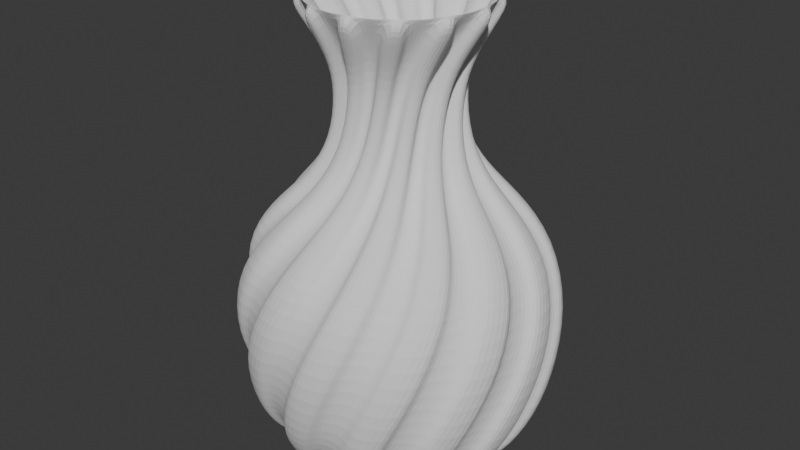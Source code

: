 # Source: CurvedVase.blend  (saved by Blender 4.5.91; exported with 4.5.12 LTS)
import bpy
from mathutils import Matrix  # noqa: F401  (used for matrix-valued properties, if any)

bpy.ops.wm.read_factory_settings(use_empty=True)
scene = bpy.context.scene
scene.name = 'Scene'

# ---- collections
col_collection = bpy.data.collections.new('Collection'); scene.collection.children.link(col_collection)

# ---- world
world_world = bpy.data.worlds.new('World'); scene.world = world_world
world_world.use_nodes = True; world_world.node_tree.nodes.clear()
_N = world_world.node_tree.nodes; _L = world_world.node_tree.links
n0 = _N.new('ShaderNodeOutputWorld'); n0.name = 'World Output'; n0.location = (200, 100)
n1 = _N.new('ShaderNodeBackground'); n1.name = 'Background'; n1.location = (-200, 100)
n1.inputs[0].default_value = (0.05088, 0.05088, 0.05088, 1.0)
_L.new(n1.outputs[0], n0.inputs[0])
n0.is_active_output = True
world_world.color = (0.05088, 0.05088, 0.05088)
world_world.sun_shadow_jitter_overblur = 0.0

# ---- meshes
me_cube_001 = bpy.data.meshes.new('Cube.001')
me_cube_001.from_pydata([(0.0, 0.0, 0.0), (-1.765, -0.004227, 0.01634), (-2.222, -0.01065, 0.03268), (-2.743, -0.3168, 0.7844), (-2.984, -0.7971, 1.781), (-2.902, -1.394, 3.056), (-2.398, -1.704, 4.216), (-1.689, -1.543, 5.049), (-1.074, -1.188, 5.703), (-0.6326, -0.9136, 6.585), (-0.4341, -0.9154, 7.697), (-0.3784, -1.149, 8.546), (-0.3235, -1.835, 9.527), (0.0, 0.0, 0.0), (-1.713, -0.4265, 0.01634), (-2.155, -0.5422, 0.03268), (-2.588, -0.9641, 0.7844), (-2.706, -1.488, 1.781), (-2.484, -2.048, 3.056), (-1.92, -2.228, 4.216), (-1.271, -1.902, 5.049), (-0.7583, -1.411, 5.703), (-0.3956, -1.038, 6.585), (-0.2024, -0.9927, 7.697), (-0.0925, -1.206, 8.546), (0.125, -1.859, 9.527), (0.0, 0.0, 0.0), (-1.561, -0.8239, 0.01634), (-1.963, -1.042, 0.03268), (-2.282, -1.555, 0.7844), (-2.272, -2.092, 1.781), (-1.921, -2.583, 3.056), (-1.331, -2.623, 4.216), (-0.7789, -2.151, 5.049), (-0.3987, -1.551, 5.703), (-0.1356, -1.103, 6.585), (0.04107, -1.012, 7.697), (0.1987, -1.193, 8.546), (0.5661, -1.775, 9.527), (0.0, 0.0, 0.0), (-1.318, -1.173, 0.01634), (-1.656, -1.482, 0.03268), (-1.843, -2.056, 0.7844), (-1.705, -2.575, 1.781), (-1.248, -2.968, 3.056), (-0.6646, -2.865, 4.216), (-0.2415, -2.275, 5.049), (-0.01597, -1.601, 5.703), (0.1323, -1.103, 6.585), (0.2821, -0.9731, 7.697), (0.4784, -1.111, 8.546), (0.9744, -1.588, 9.527), (0.0, 0.0, 0.0), (-0.9991, -1.455, 0.01634), (-1.254, -1.835, 0.03268), (-1.298, -2.438, 0.7844), (-1.039, -2.908, 1.781), (-0.5011, -3.18, 3.056), (0.04044, -2.941, 4.216), (0.3099, -2.267, 5.049), (0.3677, -1.559, 5.703), (0.3925, -1.04, 6.585), (0.5068, -0.8773, 7.697), (0.7303, -0.9638, 8.546), (1.326, -1.308, 9.527), (0.0, 0.0, 0.0), (-0.6219, -1.652, 0.01634), (-0.7781, -2.082, 0.03268), (-0.6766, -2.677, 0.7844), (-0.3128, -3.073, 1.781), (0.2745, -3.207, 3.056), (0.7431, -2.846, 4.216), (0.8434, -2.127, 5.049), (0.73, -1.425, 5.703), (0.6299, -0.9154, 6.585), (0.702, -0.7305, 7.697), (0.9397, -0.761, 8.546), (1.601, -0.953, 9.527), (0.0, 0.0, 0.0), (-0.2085, -1.752, 0.01634), (-0.2573, -2.207, 0.03268), (-0.01622, -2.762, 0.7844), (0.4316, -3.058, 1.781), (1.034, -3.049, 3.056), (1.403, -2.585, 4.216), (1.328, -1.863, 5.049), (1.05, -1.209, 5.703), (0.8307, -0.7381, 6.585), (0.8565, -0.5413, 7.697), (1.095, -0.514, 8.546), (1.782, -0.5423, 9.527), (0.0, 0.0, 0.0), (0.2169, -1.751, 0.01634), (0.2784, -2.205, 0.03268), (0.6451, -2.685, 0.7844), (1.151, -2.866, 1.781), (1.734, -2.713, 3.056), (1.981, -2.175, 4.216), (1.735, -1.491, 5.049), (1.309, -0.9228, 5.703), (0.9832, -0.5178, 6.585), (0.9611, -0.3206, 7.697), (1.186, -0.2372, 8.546), (1.86, -0.09999, 9.527), (0.0, 0.0, 0.0), (0.6298, -1.649, 0.01634), (0.798, -2.074, 0.03268), (1.269, -2.453, 0.7844), (1.803, -2.507, 1.781), (2.332, -2.219, 3.056), (2.443, -1.637, 4.216), (2.041, -1.033, 5.049), (1.492, -0.5828, 5.703), (1.079, -0.2675, 6.585), (1.01, -0.08125, 7.697), (1.208, 0.0535, 8.546), (1.83, 0.3481, 9.527), (0.0, 0.0, 0.0), (1.006, -1.45, 0.01634), (1.271, -1.823, 0.03268), (1.819, -2.078, 0.7844), (2.351, -2.003, 1.781), (2.796, -1.596, 3.056), (2.764, -1.005, 4.216), (2.229, -0.514, 5.049), (1.588, -0.2089, 5.703), (1.111, -0.001638, 6.585), (1.0, 0.1628, 7.697), (1.16, 0.3411, 8.546), (1.694, 0.7759, 9.527), (0.0, 0.0, 0.0), (1.324, -1.167, 0.01634), (1.671, -1.466, 0.03268), (2.264, -1.582, 0.7844), (2.762, -1.382, 1.781), (3.096, -0.8807, 3.056), (2.925, -0.3144, 4.216), (2.287, 0.03445, 5.049), (1.592, 0.1772, 5.703), (1.079, 0.2643, 6.585), (0.932, 0.3974, 7.697), (1.045, 0.6088, 8.546), (1.459, 1.159, 9.527), (0.0, 0.0, 0.0), (1.565, -0.8164, 0.01634), (1.973, -1.023, 0.03268), (2.576, -0.9944, 0.7844), (3.012, -0.6808, 1.781), (3.217, -0.1141, 3.056), (2.915, 0.3947, 4.216), (2.213, 0.5809, 5.049), (1.503, 0.5529, 5.703), (0.9847, 0.5149, 6.585), (0.8098, 0.6089, 7.697), (0.8688, 0.8411, 8.546), (1.139, 1.474, 9.527), (0.0, 0.0, 0.0), (1.715, -0.4182, 0.01634), (2.16, -0.5215, 0.03268), (2.74, -0.349, 0.7844), (3.088, 0.05988, 1.781), (3.151, 0.6591, 3.056), (2.736, 1.081, 4.216), (2.009, 1.094, 5.049), (1.327, 0.8965, 5.703), (0.8328, 0.7356, 6.585), (0.6405, 0.785, 7.697), (0.6422, 1.025, 8.546), (0.7531, 1.704, 9.527), (0.0, 0.0, 0.0), (1.765, 0.004227, 0.01634), (2.222, 0.01065, 0.03268), (2.743, 0.3168, 0.7844), (2.984, 0.7971, 1.781), (2.902, 1.394, 3.056), (2.398, 1.704, 4.216), (1.689, 1.543, 5.049), (1.074, 1.188, 5.703), (0.6326, 0.9136, 6.585), (0.4341, 0.9154, 7.697), (0.3784, 1.149, 8.546), (0.3235, 1.835, 9.527), (0.0, 0.0, 0.0), (1.713, 0.4265, 0.01634), (2.155, 0.5422, 0.03268), (2.588, 0.9641, 0.7844), (2.706, 1.488, 1.781), (2.484, 2.048, 3.056), (1.92, 2.228, 4.216), (1.271, 1.902, 5.049), (0.7583, 1.411, 5.703), (0.3956, 1.038, 6.585), (0.2024, 0.9927, 7.697), (0.0925, 1.206, 8.546), (-0.125, 1.859, 9.527), (0.0, 0.0, 0.0), (1.561, 0.8239, 0.01634), (1.963, 1.042, 0.03268), (2.282, 1.555, 0.7844), (2.272, 2.092, 1.781), (1.921, 2.583, 3.056), (1.331, 2.623, 4.216), (0.7789, 2.151, 5.049), (0.3987, 1.551, 5.703), (0.1356, 1.103, 6.585), (-0.04107, 1.012, 7.697), (-0.1987, 1.193, 8.546), (-0.5661, 1.775, 9.527), (0.0, 0.0, 0.0), (1.318, 1.173, 0.01634), (1.656, 1.482, 0.03268), (1.843, 2.056, 0.7844), (1.705, 2.575, 1.781), (1.248, 2.968, 3.056), (0.6646, 2.865, 4.216), (0.2415, 2.275, 5.049), (0.01597, 1.601, 5.703), (-0.1323, 1.103, 6.585), (-0.2821, 0.9731, 7.697), (-0.4784, 1.111, 8.546), (-0.9744, 1.588, 9.527), (0.0, 0.0, 0.0), (0.9991, 1.455, 0.01634), (1.254, 1.835, 0.03268), (1.298, 2.438, 0.7844), (1.039, 2.908, 1.781), (0.5011, 3.18, 3.056), (-0.04044, 2.941, 4.216), (-0.3099, 2.267, 5.049), (-0.3677, 1.559, 5.703), (-0.3925, 1.04, 6.585), (-0.5068, 0.8773, 7.697), (-0.7303, 0.9638, 8.546), (-1.326, 1.308, 9.527), (0.0, 0.0, 0.0), (0.6219, 1.652, 0.01634), (0.7781, 2.082, 0.03268), (0.6766, 2.677, 0.7844), (0.3128, 3.073, 1.781), (-0.2745, 3.207, 3.056), (-0.7431, 2.846, 4.216), (-0.8434, 2.127, 5.049), (-0.73, 1.425, 5.703), (-0.6299, 0.9154, 6.585), (-0.702, 0.7305, 7.697), (-0.9397, 0.761, 8.546), (-1.601, 0.953, 9.527), (0.0, 0.0, 0.0), (0.2085, 1.752, 0.01634), (0.2573, 2.207, 0.03268), (0.01622, 2.762, 0.7844), (-0.4316, 3.058, 1.781), (-1.034, 3.049, 3.056), (-1.403, 2.585, 4.216), (-1.328, 1.863, 5.049), (-1.05, 1.209, 5.703), (-0.8307, 0.7381, 6.585), (-0.8565, 0.5413, 7.697), (-1.095, 0.514, 8.546), (-1.782, 0.5423, 9.527), (0.0, 0.0, 0.0), (-0.2169, 1.751, 0.01634), (-0.2784, 2.205, 0.03268), (-0.6451, 2.685, 0.7844), (-1.151, 2.866, 1.781), (-1.734, 2.713, 3.056), (-1.981, 2.175, 4.216), (-1.735, 1.491, 5.049), (-1.309, 0.9228, 5.703), (-0.9832, 0.5178, 6.585), (-0.9611, 0.3206, 7.697), (-1.186, 0.2372, 8.546), (-1.86, 0.09999, 9.527), (0.0, 0.0, 0.0), (-0.6298, 1.649, 0.01634), (-0.798, 2.074, 0.03268), (-1.269, 2.453, 0.7844), (-1.803, 2.507, 1.781), (-2.332, 2.219, 3.056), (-2.443, 1.637, 4.216), (-2.041, 1.033, 5.049), (-1.492, 0.5828, 5.703), (-1.079, 0.2675, 6.585), (-1.01, 0.08125, 7.697), (-1.208, -0.0535, 8.546), (-1.83, -0.3481, 9.527), (0.0, 0.0, 0.0), (-1.006, 1.45, 0.01634), (-1.271, 1.823, 0.03268), (-1.819, 2.078, 0.7844), (-2.351, 2.003, 1.781), (-2.796, 1.596, 3.056), (-2.764, 1.005, 4.216), (-2.229, 0.514, 5.049), (-1.588, 0.2089, 5.703), (-1.111, 0.001638, 6.585), (-1.0, -0.1628, 7.697), (-1.16, -0.3411, 8.546), (-1.694, -0.7759, 9.527), (0.0, 0.0, 0.0), (-1.324, 1.167, 0.01634), (-1.671, 1.466, 0.03268), (-2.264, 1.582, 0.7844), (-2.762, 1.382, 1.781), (-3.096, 0.8807, 3.056), (-2.925, 0.3144, 4.216), (-2.287, -0.03445, 5.049), (-1.592, -0.1772, 5.703), (-1.079, -0.2643, 6.585), (-0.932, -0.3974, 7.697), (-1.045, -0.6088, 8.546), (-1.459, -1.159, 9.527), (0.0, 0.0, 0.0), (-1.565, 0.8164, 0.01634), (-1.973, 1.023, 0.03268), (-2.576, 0.9944, 0.7844), (-3.012, 0.6808, 1.781), (-3.217, 0.1141, 3.056), (-2.915, -0.3947, 4.216), (-2.213, -0.5809, 5.049), (-1.503, -0.5529, 5.703), (-0.9847, -0.5149, 6.585), (-0.8098, -0.6089, 7.697), (-0.8688, -0.8411, 8.546), (-1.139, -1.474, 9.527), (0.0, 0.0, 0.0), (-1.715, 0.4182, 0.01634), (-2.16, 0.5215, 0.03268), (-2.74, 0.349, 0.7844), (-3.088, -0.05988, 1.781), (-3.151, -0.6591, 3.056), (-2.736, -1.081, 4.216), (-2.009, -1.094, 5.049), (-1.327, -0.8965, 5.703), (-0.8328, -0.7356, 6.585), (-0.6405, -0.785, 7.697), (-0.6422, -1.025, 8.546), (-0.7531, -1.704, 9.527), (-2.43, 0.0008014, -0.1159), (-2.976, -0.3232, 0.6772), (-3.232, -0.8414, 1.735), (-3.141, -1.48, 3.084), (-2.597, -1.809, 4.337), (-1.844, -1.65, 5.223), (-1.227, -1.323, 5.857), (-0.7937, -1.099, 6.656), (-0.5705, -1.131, 7.675), (-0.4729, -1.361, 8.439), (-0.397, -2.035, 9.385), (-2.152, -1.129, -0.1159), (-2.345, -0.6287, -0.1159), (-2.485, -1.669, 0.6772), (-2.787, -1.069, 0.6624), (-2.47, -2.247, 1.735), (-2.909, -1.632, 1.721), (-2.094, -2.77, 3.084), (-2.665, -2.228, 3.061), (-1.458, -2.809, 4.337), (-2.059, -2.419, 4.315), (-0.866, -2.318, 5.223), (-1.363, -2.071, 5.218), (-0.4715, -1.742, 5.857), (-0.8314, -1.595, 5.864), (-0.1918, -1.342, 6.656), (-0.455, -1.273, 6.667), (0.02033, -1.266, 7.675), (-0.2272, -1.247, 7.683), (0.2136, -1.425, 8.439), (-0.08125, -1.442, 8.449), (0.5941, -1.986, 9.385), (0.1529, -2.07, 9.385), (-1.381, -2.0, -0.1159), (-1.784, -1.646, -0.1159), (-1.424, -2.632, 0.6772), (-1.971, -2.242, 0.6624), (-1.143, -3.137, 1.735), (-1.817, -2.797, 1.721), (-0.5667, -3.426, 3.084), (-1.325, -3.212, 3.061), (0.01394, -3.165, 4.337), (-0.6995, -3.099, 4.315), (0.3105, -2.455, 5.223), (-0.2441, -2.467, 5.218), (0.3921, -1.762, 5.857), (0.005244, -1.799, 5.864), (0.454, -1.278, 6.656), (0.189, -1.339, 6.667), (0.6065, -1.112, 7.675), (0.3783, -1.21, 7.683), (0.8512, -1.162, 8.439), (0.5982, -1.315, 8.449), (1.449, -1.483, 9.385), (1.097, -1.762, 9.385), (-0.2937, -2.412, -0.1159), (-0.8145, -2.287, -0.1159), (-0.03785, -2.993, 0.6772), (-0.7035, -2.901, 0.6624), (0.4458, -3.309, 1.735), (-0.3093, -3.321, 1.721), (1.09, -3.297, 3.084), (0.3196, -3.459, 3.061), (1.483, -2.796, 4.337), (0.8206, -3.069, 4.315), (1.416, -2.03, 5.223), (0.9303, -2.298, 5.218), (1.166, -1.378, 5.857), (0.8407, -1.591, 5.864), (0.9958, -0.9204, 6.656), (0.7896, -1.098, 6.667), (1.054, -0.7026, 7.675), (0.8972, -0.8953, 7.683), (1.294, -0.6335, 8.439), (1.141, -0.886, 8.449), (1.972, -0.6393, 9.385), (1.79, -1.05, 9.385), (0.861, -2.273, -0.1159), (0.3415, -2.403, -0.1159), (1.357, -2.668, 0.6772), (0.7251, -2.895, 0.6624), (1.933, -2.723, 1.735), (1.27, -3.085, 1.721), (2.497, -2.412, 3.084), (1.891, -2.914, 3.061), (2.613, -1.786, 4.337), (2.153, -2.336, 4.315), (2.197, -1.139, 5.223), (1.892, -1.602, 5.218), (1.672, -0.678, 5.857), (1.484, -1.018, 5.864), (1.309, -0.3522, 6.656), (1.209, -0.6051, 6.667), (1.26, -0.1325, 7.675), (1.21, -0.3759, 7.683), (1.44, 0.04032, 8.439), (1.422, -0.2545, 8.449), (2.043, 0.3503, 9.385), (2.073, -0.09774, 9.385), (1.819, -1.612, -0.1159), (1.419, -1.969, -0.1159), (2.442, -1.731, 0.6772), (1.988, -2.227, 0.6624), (2.977, -1.513, 1.735), (2.558, -2.141, 1.721), (3.332, -0.9755, 3.084), (3.028, -1.702, 3.061), (3.144, -0.3677, 4.337), (2.992, -1.068, 4.315), (2.475, 0.01229, 5.223), (2.42, -0.5397, 5.218), (1.796, 0.1769, 5.857), (1.787, -0.2116, 5.864), (1.323, 0.2967, 6.656), (1.352, 0.0262, 6.667), (1.177, 0.468, 7.675), (1.246, 0.2297, 7.683), (1.256, 0.7049, 8.439), (1.377, 0.4354, 8.449), (1.646, 1.26, 9.385), (1.881, 0.877, 9.385), (2.359, -0.5824, -0.1159), (2.172, -1.084, -0.1159), (2.966, -0.3983, 0.6772), (2.795, -1.048, 0.6624), (3.339, 0.04361, 1.735), (3.26, -0.7073, 1.721), (3.404, 0.6849, 3.084), (3.473, -0.09968, 3.061), (2.954, 1.135, 4.337), (3.145, 0.4447, 4.315), (2.185, 1.161, 5.223), (2.393, 0.6466, 5.218), (1.508, 0.9912, 5.857), (1.68, 0.6429, 5.864), (1.034, 0.8776, 6.656), (1.185, 0.6515, 6.667), (0.8245, 0.9613, 7.675), (0.997, 0.7827, 7.683), (0.7848, 1.208, 8.439), (1.017, 1.025, 8.449), (0.8724, 1.881, 9.385), (1.258, 1.651, 9.385), (2.36, 0.5808, -0.1159), (2.427, 0.0493, -0.1159), (2.812, 1.026, 0.6772), (2.962, 0.3708, 0.6624), (2.936, 1.59, 1.735), (3.215, 0.8886, 1.721), (2.696, 2.188, 3.084), (3.121, 1.525, 3.061), (2.088, 2.378, 4.337), (2.578, 1.855, 4.315), (1.396, 2.043, 5.223), (1.819, 1.685, 5.218), (0.8746, 1.578, 5.857), (1.189, 1.35, 5.864), (0.5075, 1.257, 6.656), (0.7465, 1.128, 6.667), (0.2833, 1.234, 7.675), (0.519, 1.156, 7.683), (0.1335, 1.434, 8.439), (0.424, 1.381, 8.449), (-0.1015, 2.071, 9.385), (0.3469, 2.046, 9.385), (1.82, 1.611, -0.1159), (2.126, 1.172, -0.1159), (2.013, 2.215, 0.6772), (2.45, 1.705, 0.6624), (1.861, 2.773, 1.735), (2.434, 2.281, 1.721), (1.37, 3.19, 3.084), (2.055, 2.801, 3.061), (0.7439, 3.076, 4.337), (1.421, 2.841, 4.315), (0.2861, 2.458, 5.223), (0.8275, 2.337, 5.218), (0.04089, 1.804, 5.857), (0.4254, 1.748, 5.864), (-0.135, 1.349, 6.656), (0.137, 1.345, 6.667), (-0.3228, 1.225, 7.675), (-0.0778, 1.265, 7.683), (-0.5483, 1.332, 8.439), (-0.2662, 1.42, 8.449), (-1.052, 1.786, 9.385), (-0.6438, 1.973, 9.385), (0.8625, 2.272, -0.1159), (1.338, 2.025, -0.1159), (0.753, 2.897, 0.6772), (1.377, 2.648, 0.6624), (0.3592, 3.32, 1.735), (1.095, 3.151, 1.721), (-0.2696, 3.462, 3.084), (0.5175, 3.435, 3.061), (-0.7709, 3.07, 4.337), (-0.06233, 3.176, 4.315), (-0.889, 2.309, 5.223), (-0.3534, 2.454, 5.218), (-0.8022, 1.616, 5.857), (-0.4356, 1.746, 5.864), (-0.7466, 1.132, 6.656), (-0.5039, 1.255, 6.667), (-0.8549, 0.9344, 7.675), (-0.6568, 1.084, 7.683), (-1.105, 0.9247, 8.439), (-0.8954, 1.133, 8.449), (-1.762, 1.093, 9.385), (-1.487, 1.448, 9.385), (-0.2921, 2.413, -0.1159), (0.2436, 2.415, -0.1159), (-0.6795, 2.915, 0.6772), (-0.01112, 2.985, 0.6624), (-1.225, 3.107, 1.735), (-0.4946, 3.299, 1.721), (-1.847, 2.94, 3.084), (-1.138, 3.282, 3.061), (-2.109, 2.36, 4.337), (-1.531, 2.783, 4.315), (-1.86, 1.632, 5.223), (-1.453, 2.009, 5.218), (-1.462, 1.059, 5.857), (-1.197, 1.343, 5.864), (-1.187, 0.6553, 6.656), (-1.029, 0.877, 6.667), (-1.191, 0.43, 7.675), (-1.085, 0.6546, 7.683), (-1.408, 0.3055, 8.439), (-1.319, 0.5873, 8.449), (-2.068, 0.1488, 9.385), (-1.99, 0.5911, 9.385), (-1.38, 2.001, -0.1159), (-0.9067, 2.252, -0.1159), (-1.956, 2.265, 0.6772), (-1.397, 2.638, 0.6624), (-2.528, 2.182, 1.735), (-1.971, 2.691, 1.721), (-3.002, 1.745, 3.084), (-2.533, 2.377, 3.061), (-2.964, 1.109, 4.337), (-2.649, 1.753, 4.315), (-2.406, 0.5803, 5.223), (-2.22, 1.103, 5.218), (-1.786, 0.2581, 5.857), (-1.684, 0.633, 5.864), (-1.356, 0.02861, 6.656), (-1.319, 0.2981, 6.667), (-1.255, -0.1728, 7.675), (-1.265, 0.07525, 7.683), (-1.388, -0.3837, 8.439), (-1.441, -0.09315, 8.449), (-1.9, -0.8291, 9.385), (-2.036, -0.4013, 9.385), (-2.152, 1.13, -0.1159), (-1.849, 1.573, -0.1159), (-2.785, 1.097, 0.6772), (-2.463, 1.686, 0.6624), (-3.252, 0.7567, 1.735), (-2.996, 1.467, 1.721), (-3.469, 0.1496, 3.084), (-3.348, 0.9278, 3.061), (-3.14, -0.3953, 4.337), (-3.16, 0.3209, 4.315), (-2.4, -0.6041, 5.223), (-2.479, -0.05502, 5.218), (-1.701, -0.6015, 5.857), (-1.785, -0.2221, 5.864), (-1.214, -0.6047, 6.656), (-1.307, -0.349, 6.667), (-1.031, -0.7361, 7.675), (-1.155, -0.5214, 7.683), (-1.051, -0.985, 8.439), (-1.233, -0.7523, 8.449), (-1.297, -1.617, 9.385), (-1.617, -1.302, 9.385), (-2.368, 0.533, -0.1159), (-2.964, 0.3487, 0.6624), (-3.334, -0.09333, 1.721), (-3.395, -0.7342, 3.061), (-2.948, -1.185, 4.315), (-2.169, -1.201, 5.218), (-1.478, -1.026, 5.864), (-0.9947, -0.9162, 6.667), (-0.7807, -0.9985, 7.683), (-0.7421, -1.239, 8.449), (-0.8266, -1.904, 9.385)], [], [(0, 1, 14, 13), (13, 14, 27, 26), (26, 27, 40, 39), (39, 40, 53, 52), (52, 53, 66, 65), (65, 66, 79, 78), (78, 79, 92, 91), (91, 92, 105, 104), (104, 105, 118, 117), (117, 118, 131, 130), (130, 131, 144, 143), (143, 144, 157, 156), (156, 157, 170, 169), (169, 170, 183, 182), (182, 183, 196, 195), (195, 196, 209, 208), (208, 209, 222, 221), (221, 222, 235, 234), (234, 235, 248, 247), (247, 248, 261, 260), (260, 261, 274, 273), (273, 274, 287, 286), (286, 287, 300, 299), (299, 300, 313, 312), (312, 313, 326, 325), (325, 326, 1, 0), (1, 2, 15, 14), (14, 15, 28, 27), (27, 28, 41, 40), (40, 41, 54, 53), (53, 54, 67, 66), (66, 67, 80, 79), (79, 80, 93, 92), (92, 93, 106, 105), (105, 106, 119, 118), (118, 119, 132, 131), (131, 132, 145, 144), (144, 145, 158, 157), (157, 158, 171, 170), (170, 171, 184, 183), (183, 184, 197, 196), (196, 197, 210, 209), (209, 210, 223, 222), (222, 223, 236, 235), (235, 236, 249, 248), (248, 249, 262, 261), (261, 262, 275, 274), (274, 275, 288, 287), (287, 288, 301, 300), (300, 301, 314, 313), (313, 314, 327, 326), (326, 327, 2, 1), (2, 3, 16, 15), (211, 210, 503, 505), (28, 29, 42, 41), (267, 266, 555, 557), (54, 55, 68, 67), (323, 322, 607, 609), (80, 81, 94, 93), (197, 198, 506, 504), (106, 107, 120, 119), (253, 254, 558, 556), (132, 133, 146, 145), (309, 310, 610, 608), (158, 159, 172, 171), (185, 184, 481, 483), (184, 185, 198, 197), (241, 240, 533, 535), (210, 211, 224, 223), (297, 296, 585, 587), (236, 237, 250, 249), (171, 172, 484, 482), (262, 263, 276, 275), (227, 228, 536, 534), (288, 289, 302, 301), (283, 284, 588, 586), (314, 315, 328, 327), (159, 158, 459, 461), (3, 4, 17, 16), (215, 214, 511, 513), (29, 30, 43, 42), (271, 270, 563, 565), (55, 56, 69, 68), (145, 146, 462, 460), (81, 82, 95, 94), (201, 202, 514, 512), (107, 108, 121, 120), (257, 258, 566, 564), (133, 134, 147, 146), (133, 132, 437, 439), (159, 160, 173, 172), (189, 188, 489, 491), (185, 186, 199, 198), (245, 244, 541, 543), (211, 212, 225, 224), (119, 120, 440, 438), (237, 238, 251, 250), (175, 176, 492, 490), (263, 264, 277, 276), (231, 232, 544, 542), (289, 290, 303, 302), (107, 106, 415, 417), (315, 316, 329, 328), (163, 162, 467, 469), (4, 5, 18, 17), (219, 218, 519, 521), (30, 31, 44, 43), (93, 94, 418, 416), (56, 57, 70, 69), (149, 150, 470, 468), (82, 83, 96, 95), (205, 206, 522, 520), (108, 109, 122, 121), (81, 80, 393, 395), (134, 135, 148, 147), (137, 136, 445, 447), (160, 161, 174, 173), (193, 192, 497, 499), (186, 187, 200, 199), (67, 68, 396, 394), (212, 213, 226, 225), (123, 124, 448, 446), (238, 239, 252, 251), (179, 180, 500, 498), (264, 265, 278, 277), (55, 54, 371, 373), (290, 291, 304, 303), (111, 110, 423, 425), (316, 317, 330, 329), (167, 166, 475, 477), (5, 6, 19, 18), (41, 42, 374, 372), (31, 32, 45, 44), (97, 98, 426, 424), (57, 58, 71, 70), (77, 90, 413, 414), (83, 84, 97, 96), (153, 154, 478, 476), (109, 110, 123, 122), (181, 194, 501, 502), (135, 136, 149, 148), (285, 298, 589, 590), (161, 162, 175, 174), (29, 28, 349, 351), (187, 188, 201, 200), (85, 84, 401, 403), (213, 214, 227, 226), (141, 140, 453, 455), (239, 240, 253, 252), (15, 16, 352, 350), (265, 266, 279, 278), (71, 72, 404, 402), (291, 292, 305, 304), (127, 128, 456, 454), (317, 318, 331, 330), (59, 58, 379, 381), (6, 7, 20, 19), (115, 114, 431, 433), (32, 33, 46, 45), (45, 46, 382, 380), (58, 59, 72, 71), (101, 102, 434, 432), (84, 85, 98, 97), (33, 32, 357, 359), (110, 111, 124, 123), (89, 88, 409, 411), (136, 137, 150, 149), (19, 20, 360, 358), (162, 163, 176, 175), (75, 76, 412, 410), (188, 189, 202, 201), (330, 331, 617, 616), (214, 215, 228, 227), (63, 62, 387, 389), (240, 241, 254, 253), (318, 317, 597, 599), (266, 267, 280, 279), (49, 50, 390, 388), (292, 293, 306, 305), (304, 305, 600, 598), (318, 319, 332, 331), (37, 36, 365, 367), (7, 8, 21, 20), (292, 291, 575, 577), (33, 34, 47, 46), (80, 67, 394, 393), (59, 60, 73, 72), (23, 24, 368, 366), (85, 86, 99, 98), (184, 171, 482, 481), (111, 112, 125, 124), (288, 275, 570, 569), (137, 138, 151, 150), (278, 279, 578, 576), (163, 164, 177, 176), (334, 335, 621, 620), (189, 190, 203, 202), (266, 265, 553, 555), (215, 216, 229, 228), (322, 321, 605, 607), (241, 242, 255, 254), (252, 253, 556, 554), (267, 268, 281, 280), (308, 309, 608, 606), (293, 294, 307, 306), (240, 239, 531, 533), (319, 320, 333, 332), (296, 295, 583, 585), (8, 9, 22, 21), (226, 227, 534, 532), (34, 35, 48, 47), (282, 283, 586, 584), (60, 61, 74, 73), (214, 213, 509, 511), (86, 87, 100, 99), (270, 269, 561, 563), (112, 113, 126, 125), (200, 201, 512, 510), (138, 139, 152, 151), (256, 257, 564, 562), (164, 165, 178, 177), (188, 187, 487, 489), (190, 191, 204, 203), (244, 243, 539, 541), (216, 217, 230, 229), (174, 175, 490, 488), (242, 243, 256, 255), (230, 231, 542, 540), (268, 269, 282, 281), (162, 161, 465, 467), (294, 295, 308, 307), (218, 217, 517, 519), (320, 321, 334, 333), (148, 149, 468, 466), (9, 10, 23, 22), (204, 205, 520, 518), (35, 36, 49, 48), (136, 135, 443, 445), (61, 62, 75, 74), (192, 191, 495, 497), (87, 88, 101, 100), (122, 123, 446, 444), (113, 114, 127, 126), (178, 179, 498, 496), (139, 140, 153, 152), (110, 109, 421, 423), (165, 166, 179, 178), (166, 165, 473, 475), (191, 192, 205, 204), (96, 97, 424, 422), (217, 218, 231, 230), (152, 153, 476, 474), (243, 244, 257, 256), (84, 83, 399, 401), (269, 270, 283, 282), (51, 64, 391, 392), (295, 296, 309, 308), (140, 139, 451, 453), (321, 322, 335, 334), (155, 168, 479, 480), (10, 11, 24, 23), (259, 272, 567, 568), (36, 37, 50, 49), (70, 71, 402, 400), (62, 63, 76, 75), (126, 127, 454, 452), (88, 89, 102, 101), (58, 57, 377, 379), (114, 115, 128, 127), (114, 113, 429, 431), (140, 141, 154, 153), (44, 45, 380, 378), (166, 167, 180, 179), (100, 101, 432, 430), (192, 193, 206, 205), (32, 31, 355, 357), (218, 219, 232, 231), (88, 87, 407, 409), (244, 245, 258, 257), (18, 19, 358, 356), (270, 271, 284, 283), (74, 75, 410, 408), (296, 297, 310, 309), (329, 330, 616, 615), (322, 323, 336, 335), (62, 61, 385, 387), (11, 12, 25, 24), (317, 316, 595, 597), (37, 38, 51, 50), (48, 49, 388, 386), (63, 64, 77, 76), (303, 304, 598, 596), (89, 90, 103, 102), (36, 35, 363, 365), (115, 116, 129, 128), (291, 290, 573, 575), (141, 142, 155, 154), (22, 23, 366, 364), (167, 168, 181, 180), (277, 278, 576, 574), (193, 194, 207, 206), (54, 41, 372, 371), (219, 220, 233, 232), (333, 334, 620, 619), (245, 246, 259, 258), (158, 145, 460, 459), (271, 272, 285, 284), (262, 249, 548, 547), (297, 298, 311, 310), (265, 264, 551, 553), (323, 324, 337, 336), (321, 320, 603, 605), (350, 352, 351, 349), (372, 374, 373, 371), (394, 396, 395, 393), (416, 418, 417, 415), (438, 440, 439, 437), (460, 462, 461, 459), (482, 484, 483, 481), (504, 506, 505, 503), (526, 528, 527, 525), (548, 550, 549, 547), (570, 572, 571, 569), (592, 594, 593, 591), (613, 614, 339, 338), (352, 354, 353, 351), (374, 376, 375, 373), (396, 398, 397, 395), (418, 420, 419, 417), (440, 442, 441, 439), (462, 464, 463, 461), (484, 486, 485, 483), (506, 508, 507, 505), (528, 530, 529, 527), (550, 552, 551, 549), (572, 574, 573, 571), (594, 596, 595, 593), (614, 615, 340, 339), (354, 356, 355, 353), (376, 378, 377, 375), (398, 400, 399, 397), (420, 422, 421, 419), (442, 444, 443, 441), (464, 466, 465, 463), (486, 488, 487, 485), (508, 510, 509, 507), (530, 532, 531, 529), (552, 554, 553, 551), (574, 576, 575, 573), (596, 598, 597, 595), (615, 616, 341, 340), (356, 358, 357, 355), (378, 380, 379, 377), (400, 402, 401, 399), (422, 424, 423, 421), (444, 446, 445, 443), (466, 468, 467, 465), (488, 490, 489, 487), (510, 512, 511, 509), (532, 534, 533, 531), (554, 556, 555, 553), (576, 578, 577, 575), (598, 600, 599, 597), (616, 617, 342, 341), (358, 360, 359, 357), (380, 382, 381, 379), (402, 404, 403, 401), (424, 426, 425, 423), (446, 448, 447, 445), (468, 470, 469, 467), (490, 492, 491, 489), (512, 514, 513, 511), (534, 536, 535, 533), (556, 558, 557, 555), (578, 580, 579, 577), (600, 602, 601, 599), (617, 618, 343, 342), (360, 362, 361, 359), (382, 384, 383, 381), (404, 406, 405, 403), (426, 428, 427, 425), (448, 450, 449, 447), (470, 472, 471, 469), (492, 494, 493, 491), (514, 516, 515, 513), (536, 538, 537, 535), (558, 560, 559, 557), (580, 582, 581, 579), (602, 604, 603, 601), (618, 619, 344, 343), (362, 364, 363, 361), (384, 386, 385, 383), (406, 408, 407, 405), (428, 430, 429, 427), (450, 452, 451, 449), (472, 474, 473, 471), (494, 496, 495, 493), (516, 518, 517, 515), (538, 540, 539, 537), (560, 562, 561, 559), (582, 584, 583, 581), (604, 606, 605, 603), (619, 620, 345, 344), (364, 366, 365, 363), (386, 388, 387, 385), (408, 410, 409, 407), (430, 432, 431, 429), (452, 454, 453, 451), (474, 476, 475, 473), (496, 498, 497, 495), (518, 520, 519, 517), (540, 542, 541, 539), (562, 564, 563, 561), (584, 586, 585, 583), (606, 608, 607, 605), (620, 621, 346, 345), (366, 368, 367, 365), (388, 390, 389, 387), (410, 412, 411, 409), (432, 434, 433, 431), (454, 456, 455, 453), (476, 478, 477, 475), (498, 500, 499, 497), (520, 522, 521, 519), (542, 544, 543, 541), (564, 566, 565, 563), (586, 588, 587, 585), (608, 610, 609, 607), (621, 622, 347, 346), (368, 370, 369, 367), (390, 392, 391, 389), (412, 414, 413, 411), (434, 436, 435, 433), (456, 458, 457, 455), (478, 480, 479, 477), (500, 502, 501, 499), (522, 524, 523, 521), (544, 546, 545, 543), (566, 568, 567, 565), (588, 590, 589, 587), (610, 612, 611, 609), (622, 623, 348, 347), (335, 336, 622, 621), (279, 280, 580, 578), (223, 224, 528, 526), (24, 25, 370, 368), (293, 292, 577, 579), (237, 236, 525, 527), (314, 301, 592, 591), (210, 197, 504, 503), (38, 37, 367, 369), (106, 93, 416, 415), (305, 306, 602, 600), (249, 250, 550, 548), (50, 51, 392, 390), (3, 2, 338, 339), (319, 318, 599, 601), (263, 262, 547, 549), (64, 63, 389, 391), (4, 3, 339, 340), (331, 332, 618, 617), (275, 276, 572, 570), (76, 77, 414, 412), (5, 4, 340, 341), (20, 21, 362, 360), (289, 288, 569, 571), (90, 89, 411, 413), (6, 5, 341, 342), (34, 33, 359, 361), (301, 302, 594, 592), (102, 103, 436, 434), (46, 47, 384, 382), (7, 6, 342, 343), (315, 314, 591, 593), (116, 115, 433, 435), (60, 59, 381, 383), (8, 7, 343, 344), (327, 328, 614, 613), (128, 129, 458, 456), (72, 73, 406, 404), (9, 8, 344, 345), (16, 17, 354, 352), (142, 141, 455, 457), (86, 85, 403, 405), (10, 9, 345, 346), (30, 29, 351, 353), (154, 155, 480, 478), (98, 99, 428, 426), (11, 10, 346, 347), (42, 43, 376, 374), (311, 324, 611, 612), (207, 220, 523, 524), (168, 167, 477, 479), (103, 116, 435, 436), (112, 111, 425, 427), (12, 11, 347, 348), (56, 55, 373, 375), (180, 181, 502, 500), (124, 125, 450, 448), (68, 69, 398, 396), (194, 193, 499, 501), (138, 137, 447, 449), (82, 81, 395, 397), (206, 207, 524, 522), (150, 151, 472, 470), (94, 95, 420, 418), (220, 219, 521, 523), (164, 163, 469, 471), (108, 107, 417, 419), (232, 233, 546, 544), (176, 177, 494, 492), (120, 121, 442, 440), (246, 245, 543, 545), (190, 189, 491, 493), (134, 133, 439, 441), (258, 259, 568, 566), (202, 203, 516, 514), (146, 147, 464, 462), (272, 271, 565, 567), (216, 215, 513, 515), (160, 159, 461, 463), (284, 285, 590, 588), (228, 229, 538, 536), (172, 173, 486, 484), (298, 297, 587, 589), (242, 241, 535, 537), (186, 185, 483, 485), (310, 311, 612, 610), (254, 255, 560, 558), (198, 199, 508, 506), (324, 323, 609, 611), (268, 267, 557, 559), (212, 211, 505, 507), (336, 337, 623, 622), (280, 281, 582, 580), (224, 225, 530, 528), (294, 293, 579, 581), (238, 237, 527, 529), (306, 307, 604, 602), (250, 251, 552, 550), (2, 327, 613, 338), (236, 223, 526, 525), (132, 119, 438, 437), (320, 319, 601, 603), (28, 15, 350, 349), (264, 263, 549, 551), (332, 333, 619, 618), (276, 277, 574, 572), (21, 22, 364, 362), (290, 289, 571, 573), (35, 34, 361, 363), (302, 303, 596, 594), (47, 48, 386, 384), (316, 315, 593, 595), (61, 60, 383, 385), (328, 329, 615, 614), (73, 74, 408, 406), (17, 18, 356, 354), (87, 86, 405, 407), (31, 30, 353, 355), (99, 100, 430, 428), (43, 44, 378, 376), (113, 112, 427, 429), (57, 56, 375, 377), (337, 12, 348, 623), (233, 246, 545, 546), (129, 142, 457, 458), (125, 126, 452, 450), (25, 38, 369, 370), (69, 70, 400, 398), (139, 138, 449, 451), (83, 82, 397, 399), (151, 152, 474, 472), (95, 96, 422, 420), (165, 164, 471, 473), (109, 108, 419, 421), (177, 178, 496, 494), (121, 122, 444, 442), (191, 190, 493, 495), (135, 134, 441, 443), (203, 204, 518, 516), (147, 148, 466, 464), (217, 216, 515, 517), (161, 160, 463, 465), (229, 230, 540, 538), (173, 174, 488, 486), (243, 242, 537, 539), (187, 186, 485, 487), (255, 256, 562, 560), (199, 200, 510, 508), (269, 268, 559, 561), (213, 212, 507, 509), (281, 282, 584, 582), (225, 226, 532, 530), (295, 294, 581, 583), (239, 238, 529, 531), (307, 308, 606, 604), (251, 252, 554, 552)])
_uv = me_cube_001.uv_layers.new(name='UVMap')
_uv.uv.foreach_set('vector', [0.0, 0.0, 0.0, 0.01634, 0.03846, 0.01634, 0.03846, 0.0, 0.03846, 0.0, 0.03846, 0.01634, 0.07692, 0.01634, 0.07692, 0.0, 0.07692, 0.0, 0.07692, 0.01634, 0.1154, 0.01634, 0.1154, 0.0, 0.1154, 0.0, 0.1154, 0.01634, 0.1538, 0.01634, 0.1538, 0.0, 0.1538, 0.0, 0.1538, 0.01634, 0.1923, 0.01634, 0.1923, 0.0, 0.1923, 0.0, 0.1923, 0.01634, 0.2308, 0.01634, 0.2308, 0.0, 0.2308, 0.0, 0.2308, 0.01634, 0.2692, 0.01634, 0.2692, 0.0, 0.2692, 0.0, 0.2692, 0.01634, 0.3077, 0.01634, 0.3077, 0.0, 0.3077, 0.0, 0.3077, 0.01634, 0.3462, 0.01634, 0.3462, 0.0, 0.3462, 0.0, 0.3462, 0.01634, 0.3846, 0.01634, 0.3846, 0.0, 0.3846, 0.0, 0.3846, 0.01634, 0.4231, 0.01634, 0.4231, 0.0, 0.4231, 0.0, 0.4231, 0.01634, 0.4615, 0.01634, 0.4615, 0.0, 0.4615, 0.0, 0.4615, 0.01634, 0.5, 0.01634, 0.5, 0.0, 0.5, 0.0, 0.5, 0.01634, 0.5385, 0.01634, 0.5385, 0.0, 0.5385, 0.0, 0.5385, 0.01634, 0.5769, 0.01634, 0.5769, 0.0, 0.5769, 0.0, 0.5769, 0.01634, 0.6154, 0.01634, 0.6154, 0.0, 0.6154, 0.0, 0.6154, 0.01634, 0.6538, 0.01634, 0.6538, 0.0, 0.6538, 0.0, 0.6538, 0.01634, 0.6923, 0.01634, 0.6923, 0.0, 0.6923, 0.0, 0.6923, 0.01634, 0.7308, 0.01634, 0.7308, 0.0, 0.7308, 0.0, 0.7308, 0.01634, 0.7692, 0.01634, 0.7692, 0.0, 0.7692, 0.0, 0.7692, 0.01634, 0.8077, 0.01634, 0.8077, 0.0, 0.8077, 0.0, 0.8077, 0.01634, 0.8462, 0.01634, 0.8462, 0.0, 0.8462, 0.0, 0.8462, 0.01634, 0.8846, 0.01634, 0.8846, 0.0, 0.8846, 0.0, 0.8846, 0.01634, 0.9231, 0.01634, 0.9231, 0.0, 0.9231, 0.0, 0.9231, 0.01634, 0.9615, 0.01634, 0.9615, 0.0, 0.9615, 0.0, 0.9615, 0.01634, 1.0, 0.01634, 1.0, 0.0, 0.0, 0.01634, 0.0, 0.03268, 0.03846, 0.03268, 0.03846, 0.01634, 0.03846, 0.01634, 0.03846, 0.03268, 0.07692, 0.03268, 0.07692, 0.01634, 0.07692, 0.01634, 0.07692, 0.03268, 0.1154, 0.03268, 0.1154, 0.01634, 0.1154, 0.01634, 0.1154, 0.03268, 0.1538, 0.03268, 0.1538, 0.01634, 0.1538, 0.01634, 0.1538, 0.03268, 0.1923, 0.03268, 0.1923, 0.01634, 0.1923, 0.01634, 0.1923, 0.03268, 0.2308, 0.03268, 0.2308, 0.01634, 0.2308, 0.01634, 0.2308, 0.03268, 0.2692, 0.03268, 0.2692, 0.01634, 0.2692, 0.01634, 0.2692, 0.03268, 0.3077, 0.03268, 0.3077, 0.01634, 0.3077, 0.01634, 0.3077, 0.03268, 0.3462, 0.03268, 0.3462, 0.01634, 0.3462, 0.01634, 0.3462, 0.03268, 0.3846, 0.03268, 0.3846, 0.01634, 0.3846, 0.01634, 0.3846, 0.03268, 0.4231, 0.03268, 0.4231, 0.01634, 0.4231, 0.01634, 0.4231, 0.03268, 0.4615, 0.03268, 0.4615, 0.01634, 0.4615, 0.01634, 0.4615, 0.03268, 0.5, 0.03268, 0.5, 0.01634, 0.5, 0.01634, 0.5, 0.03268, 0.5385, 0.03268, 0.5385, 0.01634, 0.5385, 0.01634, 0.5385, 0.03268, 0.5769, 0.03268, 0.5769, 0.01634, 0.5769, 0.01634, 0.5769, 0.03268, 0.6154, 0.03268, 0.6154, 0.01634, 0.6154, 0.01634, 0.6154, 0.03268, 0.6538, 0.03268, 0.6538, 0.01634, 0.6538, 0.01634, 0.6538, 0.03268, 0.6923, 0.03268, 0.6923, 0.01634, 0.6923, 0.01634, 0.6923, 0.03268, 0.7308, 0.03268, 0.7308, 0.01634, 0.7308, 0.01634, 0.7308, 0.03268, 0.7692, 0.03268, 0.7692, 0.01634, 0.7692, 0.01634, 0.7692, 0.03268, 0.8077, 0.03268, 0.8077, 0.01634, 0.8077, 0.01634, 0.8077, 0.03268, 0.8462, 0.03268, 0.8462, 0.01634, 0.8462, 0.01634, 0.8462, 0.03268, 0.8846, 0.03268, 0.8846, 0.01634, 0.8846, 0.01634, 0.8846, 0.03268, 0.9231, 0.03268, 0.9231, 0.01634, 0.9231, 0.01634, 0.9231, 0.03268, 0.9615, 0.03268, 0.9615, 0.01634, 0.9615, 0.01634, 0.9615, 0.03268, 1.0, 0.03268, 1.0, 0.01634, 0.0, 0.03268, 0.0, 0.7844, 0.03846, 0.7844, 0.03846, 0.03268, 0.6154, 0.7844, 0.6154, 0.03268, 0.6154, 0.03268, 0.6154, 0.7844, 0.07692, 0.03268, 0.07692, 0.7844, 0.1154, 0.7844, 0.1154, 0.03268, 0.7692, 5.049, 0.7692, 4.216, 0.7692, 4.216, 0.7692, 5.049, 0.1538, 0.03268, 0.1538, 0.7844, 0.1923, 0.7844, 0.1923, 0.03268, 0.9231, 8.546, 0.9231, 7.697, 0.9231, 7.697, 0.9231, 8.546, 0.2308, 0.03268, 0.2308, 0.7844, 0.2692, 0.7844, 0.2692, 0.03268, 0.5769, 0.03268, 0.5769, 0.7844, 0.5769, 0.7844, 0.5769, 0.03268, 0.3077, 0.03268, 0.3077, 0.7844, 0.3462, 0.7844, 0.3462, 0.03268, 0.7308, 4.216, 0.7308, 5.049, 0.7308, 5.049, 0.7308, 4.216, 0.3846, 0.03268, 0.3846, 0.7844, 0.4231, 0.7844, 0.4231, 0.03268, 0.8846, 7.697, 0.8846, 8.546, 0.8846, 8.546, 0.8846, 7.697, 0.4615, 0.03268, 0.4615, 0.7844, 0.5, 0.7844, 0.5, 0.03268, 0.5385, 0.7844, 0.5385, 0.03268, 0.5385, 0.03268, 0.5385, 0.7844, 0.5385, 0.03268, 0.5385, 0.7844, 0.5769, 0.7844, 0.5769, 0.03268, 0.6923, 5.049, 0.6923, 4.216, 0.6923, 4.216, 0.6923, 5.049, 0.6154, 0.03268, 0.6154, 0.7844, 0.6538, 0.7844, 0.6538, 0.03268, 0.8462, 8.546, 0.8462, 7.697, 0.8462, 7.697, 0.8462, 8.546, 0.6923, 0.03268, 0.6923, 0.7844, 0.7308, 0.7844, 0.7308, 0.03268, 0.5, 0.03268, 0.5, 0.7844, 0.5, 0.7844, 0.5, 0.03268, 0.7692, 0.03268, 0.7692, 0.7844, 0.8077, 0.7844, 0.8077, 0.03268, 0.6538, 4.216, 0.6538, 5.049, 0.6538, 5.049, 0.6538, 4.216, 0.8462, 0.03268, 0.8462, 0.7844, 0.8846, 0.7844, 0.8846, 0.03268, 0.8077, 7.697, 0.8077, 8.546, 0.8077, 8.546, 0.8077, 7.697, 0.9231, 0.03268, 0.9231, 0.7844, 0.9615, 0.7844, 0.9615, 0.03268, 0.4615, 0.7844, 0.4615, 0.03268, 0.4615, 0.03268, 0.4615, 0.7844, 0.0, 0.7844, 0.0, 1.781, 0.03846, 1.781, 0.03846, 0.7844, 0.6154, 5.049, 0.6154, 4.216, 0.6154, 4.216, 0.6154, 5.049, 0.07692, 0.7844, 0.07692, 1.781, 0.1154, 1.781, 0.1154, 0.7844, 0.7692, 8.546, 0.7692, 7.697, 0.7692, 7.697, 0.7692, 8.546, 0.1538, 0.7844, 0.1538, 1.781, 0.1923, 1.781, 0.1923, 0.7844, 0.4231, 0.03268, 0.4231, 0.7844, 0.4231, 0.7844, 0.4231, 0.03268, 0.2308, 0.7844, 0.2308, 1.781, 0.2692, 1.781, 0.2692, 0.7844, 0.5769, 4.216, 0.5769, 5.049, 0.5769, 5.049, 0.5769, 4.216, 0.3077, 0.7844, 0.3077, 1.781, 0.3462, 1.781, 0.3462, 0.7844, 0.7308, 7.697, 0.7308, 8.546, 0.7308, 8.546, 0.7308, 7.697, 0.3846, 0.7844, 0.3846, 1.781, 0.4231, 1.781, 0.4231, 0.7844, 0.3846, 0.7844, 0.3846, 0.03268, 0.3846, 0.03268, 0.3846, 0.7844, 0.4615, 0.7844, 0.4615, 1.781, 0.5, 1.781, 0.5, 0.7844, 0.5385, 5.049, 0.5385, 4.216, 0.5385, 4.216, 0.5385, 5.049, 0.5385, 0.7844, 0.5385, 1.781, 0.5769, 1.781, 0.5769, 0.7844, 0.6923, 8.546, 0.6923, 7.697, 0.6923, 7.697, 0.6923, 8.546, 0.6154, 0.7844, 0.6154, 1.781, 0.6538, 1.781, 0.6538, 0.7844, 0.3462, 0.03268, 0.3462, 0.7844, 0.3462, 0.7844, 0.3462, 0.03268, 0.6923, 0.7844, 0.6923, 1.781, 0.7308, 1.781, 0.7308, 0.7844, 0.5, 4.216, 0.5, 5.049, 0.5, 5.049, 0.5, 4.216, 0.7692, 0.7844, 0.7692, 1.781, 0.8077, 1.781, 0.8077, 0.7844, 0.6538, 7.697, 0.6538, 8.546, 0.6538, 8.546, 0.6538, 7.697, 0.8462, 0.7844, 0.8462, 1.781, 0.8846, 1.781, 0.8846, 0.7844, 0.3077, 0.7844, 0.3077, 0.03268, 0.3077, 0.03268, 0.3077, 0.7844, 0.9231, 0.7844, 0.9231, 1.781, 0.9615, 1.781, 0.9615, 0.7844, 0.4615, 5.049, 0.4615, 4.216, 0.4615, 4.216, 0.4615, 5.049, 0.0, 1.781, 0.0, 3.056, 0.03846, 3.056, 0.03846, 1.781, 0.6154, 8.546, 0.6154, 7.697, 0.6154, 7.697, 0.6154, 8.546, 0.07692, 1.781, 0.07692, 3.056, 0.1154, 3.056, 0.1154, 1.781, 0.2692, 0.03268, 0.2692, 0.7844, 0.2692, 0.7844, 0.2692, 0.03268, 0.1538, 1.781, 0.1538, 3.056, 0.1923, 3.056, 0.1923, 1.781, 0.4231, 4.216, 0.4231, 5.049, 0.4231, 5.049, 0.4231, 4.216, 0.2308, 1.781, 0.2308, 3.056, 0.2692, 3.056, 0.2692, 1.781, 0.5769, 7.697, 0.5769, 8.546, 0.5769, 8.546, 0.5769, 7.697, 0.3077, 1.781, 0.3077, 3.056, 0.3462, 3.056, 0.3462, 1.781, 0.2308, 0.7844, 0.2308, 0.03268, 0.2308, 0.03268, 0.2308, 0.7844, 0.3846, 1.781, 0.3846, 3.056, 0.4231, 3.056, 0.4231, 1.781, 0.3846, 5.049, 0.3846, 4.216, 0.3846, 4.216, 0.3846, 5.049, 0.4615, 1.781, 0.4615, 3.056, 0.5, 3.056, 0.5, 1.781, 0.5385, 8.546, 0.5385, 7.697, 0.5385, 7.697, 0.5385, 8.546, 0.5385, 1.781, 0.5385, 3.056, 0.5769, 3.056, 0.5769, 1.781, 0.1923, 0.03268, 0.1923, 0.7844, 0.1923, 0.7844, 0.1923, 0.03268, 0.6154, 1.781, 0.6154, 3.056, 0.6538, 3.056, 0.6538, 1.781, 0.3462, 4.216, 0.3462, 5.049, 0.3462, 5.049, 0.3462, 4.216, 0.6923, 1.781, 0.6923, 3.056, 0.7308, 3.056, 0.7308, 1.781, 0.5, 7.697, 0.5, 8.546, 0.5, 8.546, 0.5, 7.697, 0.7692, 1.781, 0.7692, 3.056, 0.8077, 3.056, 0.8077, 1.781, 0.1538, 0.7844, 0.1538, 0.03268, 0.1538, 0.03268, 0.1538, 0.7844, 0.8462, 1.781, 0.8462, 3.056, 0.8846, 3.056, 0.8846, 1.781, 0.3077, 5.049, 0.3077, 4.216, 0.3077, 4.216, 0.3077, 5.049, 0.9231, 1.781, 0.9231, 3.056, 0.9615, 3.056, 0.9615, 1.781, 0.4615, 8.546, 0.4615, 7.697, 0.4615, 7.697, 0.4615, 8.546, 0.0, 3.056, 0.0, 4.216, 0.03846, 4.216, 0.03846, 3.056, 0.1154, 0.03268, 0.1154, 0.7844, 0.1154, 0.7844, 0.1154, 0.03268, 0.07692, 3.056, 0.07692, 4.216, 0.1154, 4.216, 0.1154, 3.056, 0.2692, 4.216, 0.2692, 5.049, 0.2692, 5.049, 0.2692, 4.216, 0.1538, 3.056, 0.1538, 4.216, 0.1923, 4.216, 0.1923, 3.056, 0.0, 0.0, 0.0, 0.0, 0.0, 0.0, 0.0, 0.0, 0.2308, 3.056, 0.2308, 4.216, 0.2692, 4.216, 0.2692, 3.056, 0.4231, 7.697, 0.4231, 8.546, 0.4231, 8.546, 0.4231, 7.697, 0.3077, 3.056, 0.3077, 4.216, 0.3462, 4.216, 0.3462, 3.056, 0.0, 0.0, 0.0, 0.0, 0.0, 0.0, 0.0, 0.0, 0.3846, 3.056, 0.3846, 4.216, 0.4231, 4.216, 0.4231, 3.056, 0.0, 0.0, 0.0, 0.0, 0.0, 0.0, 0.0, 0.0, 0.4615, 3.056, 0.4615, 4.216, 0.5, 4.216, 0.5, 3.056, 0.07692, 0.7844, 0.07692, 0.03268, 0.07692, 0.03268, 0.07692, 0.7844, 0.5385, 3.056, 0.5385, 4.216, 0.5769, 4.216, 0.5769, 3.056, 0.2308, 5.049, 0.2308, 4.216, 0.2308, 4.216, 0.2308, 5.049, 0.6154, 3.056, 0.6154, 4.216, 0.6538, 4.216, 0.6538, 3.056, 0.3846, 8.546, 0.3846, 7.697, 0.3846, 7.697, 0.3846, 8.546, 0.6923, 3.056, 0.6923, 4.216, 0.7308, 4.216, 0.7308, 3.056, 0.03846, 0.03268, 0.03846, 0.7844, 0.03846, 0.7844, 0.03846, 0.03268, 0.7692, 3.056, 0.7692, 4.216, 0.8077, 4.216, 0.8077, 3.056, 0.1923, 4.216, 0.1923, 5.049, 0.1923, 5.049, 0.1923, 4.216, 0.8462, 3.056, 0.8462, 4.216, 0.8846, 4.216, 0.8846, 3.056, 0.3462, 7.697, 0.3462, 8.546, 0.3462, 8.546, 0.3462, 7.697, 0.9231, 3.056, 0.9231, 4.216, 0.9615, 4.216, 0.9615, 3.056, 0.1538, 5.049, 0.1538, 4.216, 0.1538, 4.216, 0.1538, 5.049, 0.0, 4.216, 0.0, 5.049, 0.03846, 5.049, 0.03846, 4.216, 0.3077, 8.546, 0.3077, 7.697, 0.3077, 7.697, 0.3077, 8.546, 0.07692, 4.216, 0.07692, 5.049, 0.1154, 5.049, 0.1154, 4.216, 0.1154, 4.216, 0.1154, 5.049, 0.1154, 5.049, 0.1154, 4.216, 0.1538, 4.216, 0.1538, 5.049, 0.1923, 5.049, 0.1923, 4.216, 0.2692, 7.697, 0.2692, 8.546, 0.2692, 8.546, 0.2692, 7.697, 0.2308, 4.216, 0.2308, 5.049, 0.2692, 5.049, 0.2692, 4.216, 0.07692, 5.049, 0.07692, 4.216, 0.07692, 4.216, 0.07692, 5.049, 0.3077, 4.216, 0.3077, 5.049, 0.3462, 5.049, 0.3462, 4.216, 0.2308, 8.546, 0.2308, 7.697, 0.2308, 7.697, 0.2308, 8.546, 0.3846, 4.216, 0.3846, 5.049, 0.4231, 5.049, 0.4231, 4.216, 0.03846, 4.216, 0.03846, 5.049, 0.03846, 5.049, 0.03846, 4.216, 0.4615, 4.216, 0.4615, 5.049, 0.5, 5.049, 0.5, 4.216, 0.1923, 7.697, 0.1923, 8.546, 0.1923, 8.546, 0.1923, 7.697, 0.5385, 4.216, 0.5385, 5.049, 0.5769, 5.049, 0.5769, 4.216, 0.9615, 3.056, 0.9615, 4.216, 0.9615, 4.216, 0.9615, 3.056, 0.6154, 4.216, 0.6154, 5.049, 0.6538, 5.049, 0.6538, 4.216, 0.1538, 8.546, 0.1538, 7.697, 0.1538, 7.697, 0.1538, 8.546, 0.6923, 4.216, 0.6923, 5.049, 0.7308, 5.049, 0.7308, 4.216, 0.9231, 4.216, 0.9231, 3.056, 0.9231, 3.056, 0.9231, 4.216, 0.7692, 4.216, 0.7692, 5.049, 0.8077, 5.049, 0.8077, 4.216, 0.1154, 7.697, 0.1154, 8.546, 0.1154, 8.546, 0.1154, 7.697, 0.8462, 4.216, 0.8462, 5.049, 0.8846, 5.049, 0.8846, 4.216, 0.8846, 3.056, 0.8846, 4.216, 0.8846, 4.216, 0.8846, 3.056, 0.9231, 4.216, 0.9231, 5.049, 0.9615, 5.049, 0.9615, 4.216, 0.07692, 8.546, 0.07692, 7.697, 0.07692, 7.697, 0.07692, 8.546, 0.0, 5.049, 0.0, 5.703, 0.03846, 5.703, 0.03846, 5.049, 0.8462, 4.216, 0.8462, 3.056, 0.8462, 3.056, 0.8462, 4.216, 0.07692, 5.049, 0.07692, 5.703, 0.1154, 5.703, 0.1154, 5.049, 0.2308, 0.03268, 0.1923, 0.03268, 0.1923, 0.03268, 0.2308, 0.03268, 0.1538, 5.049, 0.1538, 5.703, 0.1923, 5.703, 0.1923, 5.049, 0.03846, 7.697, 0.03846, 8.546, 0.03846, 8.546, 0.03846, 7.697, 0.2308, 5.049, 0.2308, 5.703, 0.2692, 5.703, 0.2692, 5.049, 0.5385, 0.03268, 0.5, 0.03268, 0.5, 0.03268, 0.5385, 0.03268, 0.3077, 5.049, 0.3077, 5.703, 0.3462, 5.703, 0.3462, 5.049, 0.8462, 0.03268, 0.8077, 0.03268, 0.8077, 0.03268, 0.8462, 0.03268, 0.3846, 5.049, 0.3846, 5.703, 0.4231, 5.703, 0.4231, 5.049, 0.8077, 3.056, 0.8077, 4.216, 0.8077, 4.216, 0.8077, 3.056, 0.4615, 5.049, 0.4615, 5.703, 0.5, 5.703, 0.5, 5.049, 0.9615, 6.585, 0.9615, 7.697, 0.9615, 7.697, 0.9615, 6.585, 0.5385, 5.049, 0.5385, 5.703, 0.5769, 5.703, 0.5769, 5.049, 0.7692, 4.216, 0.7692, 3.056, 0.7692, 3.056, 0.7692, 4.216, 0.6154, 5.049, 0.6154, 5.703, 0.6538, 5.703, 0.6538, 5.049, 0.9231, 7.697, 0.9231, 6.585, 0.9231, 6.585, 0.9231, 7.697, 0.6923, 5.049, 0.6923, 5.703, 0.7308, 5.703, 0.7308, 5.049, 0.7308, 3.056, 0.7308, 4.216, 0.7308, 4.216, 0.7308, 3.056, 0.7692, 5.049, 0.7692, 5.703, 0.8077, 5.703, 0.8077, 5.049, 0.8846, 6.585, 0.8846, 7.697, 0.8846, 7.697, 0.8846, 6.585, 0.8462, 5.049, 0.8462, 5.703, 0.8846, 5.703, 0.8846, 5.049, 0.6923, 4.216, 0.6923, 3.056, 0.6923, 3.056, 0.6923, 4.216, 0.9231, 5.049, 0.9231, 5.703, 0.9615, 5.703, 0.9615, 5.049, 0.8462, 7.697, 0.8462, 6.585, 0.8462, 6.585, 0.8462, 7.697, 0.0, 5.703, 0.0, 6.585, 0.03846, 6.585, 0.03846, 5.703, 0.6538, 3.056, 0.6538, 4.216, 0.6538, 4.216, 0.6538, 3.056, 0.07692, 5.703, 0.07692, 6.585, 0.1154, 6.585, 0.1154, 5.703, 0.8077, 6.585, 0.8077, 7.697, 0.8077, 7.697, 0.8077, 6.585, 0.1538, 5.703, 0.1538, 6.585, 0.1923, 6.585, 0.1923, 5.703, 0.6154, 4.216, 0.6154, 3.056, 0.6154, 3.056, 0.6154, 4.216, 0.2308, 5.703, 0.2308, 6.585, 0.2692, 6.585, 0.2692, 5.703, 0.7692, 7.697, 0.7692, 6.585, 0.7692, 6.585, 0.7692, 7.697, 0.3077, 5.703, 0.3077, 6.585, 0.3462, 6.585, 0.3462, 5.703, 0.5769, 3.056, 0.5769, 4.216, 0.5769, 4.216, 0.5769, 3.056, 0.3846, 5.703, 0.3846, 6.585, 0.4231, 6.585, 0.4231, 5.703, 0.7308, 6.585, 0.7308, 7.697, 0.7308, 7.697, 0.7308, 6.585, 0.4615, 5.703, 0.4615, 6.585, 0.5, 6.585, 0.5, 5.703, 0.5385, 4.216, 0.5385, 3.056, 0.5385, 3.056, 0.5385, 4.216, 0.5385, 5.703, 0.5385, 6.585, 0.5769, 6.585, 0.5769, 5.703, 0.6923, 7.697, 0.6923, 6.585, 0.6923, 6.585, 0.6923, 7.697, 0.6154, 5.703, 0.6154, 6.585, 0.6538, 6.585, 0.6538, 5.703, 0.5, 3.056, 0.5, 4.216, 0.5, 4.216, 0.5, 3.056, 0.6923, 5.703, 0.6923, 6.585, 0.7308, 6.585, 0.7308, 5.703, 0.6538, 6.585, 0.6538, 7.697, 0.6538, 7.697, 0.6538, 6.585, 0.7692, 5.703, 0.7692, 6.585, 0.8077, 6.585, 0.8077, 5.703, 0.4615, 4.216, 0.4615, 3.056, 0.4615, 3.056, 0.4615, 4.216, 0.8462, 5.703, 0.8462, 6.585, 0.8846, 6.585, 0.8846, 5.703, 0.6154, 7.697, 0.6154, 6.585, 0.6154, 6.585, 0.6154, 7.697, 0.9231, 5.703, 0.9231, 6.585, 0.9615, 6.585, 0.9615, 5.703, 0.4231, 3.056, 0.4231, 4.216, 0.4231, 4.216, 0.4231, 3.056, 0.0, 6.585, 0.0, 7.697, 0.03846, 7.697, 0.03846, 6.585, 0.5769, 6.585, 0.5769, 7.697, 0.5769, 7.697, 0.5769, 6.585, 0.07692, 6.585, 0.07692, 7.697, 0.1154, 7.697, 0.1154, 6.585, 0.3846, 4.216, 0.3846, 3.056, 0.3846, 3.056, 0.3846, 4.216, 0.1538, 6.585, 0.1538, 7.697, 0.1923, 7.697, 0.1923, 6.585, 0.5385, 7.697, 0.5385, 6.585, 0.5385, 6.585, 0.5385, 7.697, 0.2308, 6.585, 0.2308, 7.697, 0.2692, 7.697, 0.2692, 6.585, 0.3462, 3.056, 0.3462, 4.216, 0.3462, 4.216, 0.3462, 3.056, 0.3077, 6.585, 0.3077, 7.697, 0.3462, 7.697, 0.3462, 6.585, 0.5, 6.585, 0.5, 7.697, 0.5, 7.697, 0.5, 6.585, 0.3846, 6.585, 0.3846, 7.697, 0.4231, 7.697, 0.4231, 6.585, 0.3077, 4.216, 0.3077, 3.056, 0.3077, 3.056, 0.3077, 4.216, 0.4615, 6.585, 0.4615, 7.697, 0.5, 7.697, 0.5, 6.585, 0.4615, 7.697, 0.4615, 6.585, 0.4615, 6.585, 0.4615, 7.697, 0.5385, 6.585, 0.5385, 7.697, 0.5769, 7.697, 0.5769, 6.585, 0.2692, 3.056, 0.2692, 4.216, 0.2692, 4.216, 0.2692, 3.056, 0.6154, 6.585, 0.6154, 7.697, 0.6538, 7.697, 0.6538, 6.585, 0.4231, 6.585, 0.4231, 7.697, 0.4231, 7.697, 0.4231, 6.585, 0.6923, 6.585, 0.6923, 7.697, 0.7308, 7.697, 0.7308, 6.585, 0.2308, 4.216, 0.2308, 3.056, 0.2308, 3.056, 0.2308, 4.216, 0.7692, 6.585, 0.7692, 7.697, 0.8077, 7.697, 0.8077, 6.585, 0.0, 0.0, 0.0, 0.0, 0.0, 0.0, 0.0, 0.0, 0.8462, 6.585, 0.8462, 7.697, 0.8846, 7.697, 0.8846, 6.585, 0.3846, 7.697, 0.3846, 6.585, 0.3846, 6.585, 0.3846, 7.697, 0.9231, 6.585, 0.9231, 7.697, 0.9615, 7.697, 0.9615, 6.585, 0.0, 0.0, 0.0, 0.0, 0.0, 0.0, 0.0, 0.0, 0.0, 7.697, 0.0, 8.546, 0.03846, 8.546, 0.03846, 7.697, 0.0, 0.0, 0.0, 0.0, 0.0, 0.0, 0.0, 0.0, 0.07692, 7.697, 0.07692, 8.546, 0.1154, 8.546, 0.1154, 7.697, 0.1923, 3.056, 0.1923, 4.216, 0.1923, 4.216, 0.1923, 3.056, 0.1538, 7.697, 0.1538, 8.546, 0.1923, 8.546, 0.1923, 7.697, 0.3462, 6.585, 0.3462, 7.697, 0.3462, 7.697, 0.3462, 6.585, 0.2308, 7.697, 0.2308, 8.546, 0.2692, 8.546, 0.2692, 7.697, 0.1538, 4.216, 0.1538, 3.056, 0.1538, 3.056, 0.1538, 4.216, 0.3077, 7.697, 0.3077, 8.546, 0.3462, 8.546, 0.3462, 7.697, 0.3077, 7.697, 0.3077, 6.585, 0.3077, 6.585, 0.3077, 7.697, 0.3846, 7.697, 0.3846, 8.546, 0.4231, 8.546, 0.4231, 7.697, 0.1154, 3.056, 0.1154, 4.216, 0.1154, 4.216, 0.1154, 3.056, 0.4615, 7.697, 0.4615, 8.546, 0.5, 8.546, 0.5, 7.697, 0.2692, 6.585, 0.2692, 7.697, 0.2692, 7.697, 0.2692, 6.585, 0.5385, 7.697, 0.5385, 8.546, 0.5769, 8.546, 0.5769, 7.697, 0.07692, 4.216, 0.07692, 3.056, 0.07692, 3.056, 0.07692, 4.216, 0.6154, 7.697, 0.6154, 8.546, 0.6538, 8.546, 0.6538, 7.697, 0.2308, 7.697, 0.2308, 6.585, 0.2308, 6.585, 0.2308, 7.697, 0.6923, 7.697, 0.6923, 8.546, 0.7308, 8.546, 0.7308, 7.697, 0.03846, 3.056, 0.03846, 4.216, 0.03846, 4.216, 0.03846, 3.056, 0.7692, 7.697, 0.7692, 8.546, 0.8077, 8.546, 0.8077, 7.697, 0.1923, 6.585, 0.1923, 7.697, 0.1923, 7.697, 0.1923, 6.585, 0.8462, 7.697, 0.8462, 8.546, 0.8846, 8.546, 0.8846, 7.697, 0.9615, 1.781, 0.9615, 3.056, 0.9615, 3.056, 0.9615, 1.781, 0.9231, 7.697, 0.9231, 8.546, 0.9615, 8.546, 0.9615, 7.697, 0.1538, 7.697, 0.1538, 6.585, 0.1538, 6.585, 0.1538, 7.697, 0.0, 8.546, 0.0, 9.527, 0.03846, 9.527, 0.03846, 8.546, 0.9231, 3.056, 0.9231, 1.781, 0.9231, 1.781, 0.9231, 3.056, 0.07692, 8.546, 0.07692, 9.527, 0.1154, 9.527, 0.1154, 8.546, 0.1154, 6.585, 0.1154, 7.697, 0.1154, 7.697, 0.1154, 6.585, 0.1538, 8.546, 0.1538, 9.527, 0.1923, 9.527, 0.1923, 8.546, 0.8846, 1.781, 0.8846, 3.056, 0.8846, 3.056, 0.8846, 1.781, 0.2308, 8.546, 0.2308, 9.527, 0.2692, 9.527, 0.2692, 8.546, 0.07692, 7.697, 0.07692, 6.585, 0.07692, 6.585, 0.07692, 7.697, 0.3077, 8.546, 0.3077, 9.527, 0.3462, 9.527, 0.3462, 8.546, 0.8462, 3.056, 0.8462, 1.781, 0.8462, 1.781, 0.8462, 3.056, 0.3846, 8.546, 0.3846, 9.527, 0.4231, 9.527, 0.4231, 8.546, 0.03846, 6.585, 0.03846, 7.697, 0.03846, 7.697, 0.03846, 6.585, 0.4615, 8.546, 0.4615, 9.527, 0.5, 9.527, 0.5, 8.546, 0.8077, 1.781, 0.8077, 3.056, 0.8077, 3.056, 0.8077, 1.781, 0.5385, 8.546, 0.5385, 9.527, 0.5769, 9.527, 0.5769, 8.546, 0.1538, 0.03268, 0.1154, 0.03268, 0.1154, 0.03268, 0.1538, 0.03268, 0.6154, 8.546, 0.6154, 9.527, 0.6538, 9.527, 0.6538, 8.546, 0.9615, 5.703, 0.9615, 6.585, 0.9615, 6.585, 0.9615, 5.703, 0.6923, 8.546, 0.6923, 9.527, 0.7308, 9.527, 0.7308, 8.546, 0.4615, 0.03268, 0.4231, 0.03268, 0.4231, 0.03268, 0.4615, 0.03268, 0.7692, 8.546, 0.7692, 9.527, 0.8077, 9.527, 0.8077, 8.546, 0.7692, 0.03268, 0.7308, 0.03268, 0.7308, 0.03268, 0.7692, 0.03268, 0.8462, 8.546, 0.8462, 9.527, 0.8846, 9.527, 0.8846, 8.546, 0.7692, 3.056, 0.7692, 1.781, 0.7692, 1.781, 0.7692, 3.056, 0.9231, 8.546, 0.9231, 9.527, 0.9615, 9.527, 0.9615, 8.546, 0.9231, 6.585, 0.9231, 5.703, 0.9231, 5.703, 0.9231, 6.585, 0.03846, 0.03268, 0.03846, 0.7844, 0.07692, 0.7844, 0.07692, 0.03268, 0.1154, 0.03268, 0.1154, 0.7844, 0.1538, 0.7844, 0.1538, 0.03268, 0.1923, 0.03268, 0.1923, 0.7844, 0.2308, 0.7844, 0.2308, 0.03268, 0.2692, 0.03268, 0.2692, 0.7844, 0.3077, 0.7844, 0.3077, 0.03268, 0.3462, 0.03268, 0.3462, 0.7844, 0.3846, 0.7844, 0.3846, 0.03268, 0.4231, 0.03268, 0.4231, 0.7844, 0.4615, 0.7844, 0.4615, 0.03268, 0.5, 0.03268, 0.5, 0.7844, 0.5385, 0.7844, 0.5385, 0.03268, 0.5769, 0.03268, 0.5769, 0.7844, 0.6154, 0.7844, 0.6154, 0.03268, 0.6538, 0.03268, 0.6538, 0.7844, 0.6923, 0.7844, 0.6923, 0.03268, 0.7308, 0.03268, 0.7308, 0.7844, 0.7692, 0.7844, 0.7692, 0.03268, 0.8077, 0.03268, 0.8077, 0.7844, 0.8462, 0.7844, 0.8462, 0.03268, 0.8846, 0.03268, 0.8846, 0.7844, 0.9231, 0.7844, 0.9231, 0.03268, 0.9615, 0.03268, 0.9615, 0.7844, 1.0, 0.7844, 1.0, 0.03268, 0.03846, 0.7844, 0.03846, 1.781, 0.07692, 1.781, 0.07692, 0.7844, 0.1154, 0.7844, 0.1154, 1.781, 0.1538, 1.781, 0.1538, 0.7844, 0.1923, 0.7844, 0.1923, 1.781, 0.2308, 1.781, 0.2308, 0.7844, 0.2692, 0.7844, 0.2692, 1.781, 0.3077, 1.781, 0.3077, 0.7844, 0.3462, 0.7844, 0.3462, 1.781, 0.3846, 1.781, 0.3846, 0.7844, 0.4231, 0.7844, 0.4231, 1.781, 0.4615, 1.781, 0.4615, 0.7844, 0.5, 0.7844, 0.5, 1.781, 0.5385, 1.781, 0.5385, 0.7844, 0.5769, 0.7844, 0.5769, 1.781, 0.6154, 1.781, 0.6154, 0.7844, 0.6538, 0.7844, 0.6538, 1.781, 0.6923, 1.781, 0.6923, 0.7844, 0.7308, 0.7844, 0.7308, 1.781, 0.7692, 1.781, 0.7692, 0.7844, 0.8077, 0.7844, 0.8077, 1.781, 0.8462, 1.781, 0.8462, 0.7844, 0.8846, 0.7844, 0.8846, 1.781, 0.9231, 1.781, 0.9231, 0.7844, 0.9615, 0.7844, 0.9615, 1.781, 1.0, 1.781, 1.0, 0.7844, 0.03846, 1.781, 0.03846, 3.056, 0.07692, 3.056, 0.07692, 1.781, 0.1154, 1.781, 0.1154, 3.056, 0.1538, 3.056, 0.1538, 1.781, 0.1923, 1.781, 0.1923, 3.056, 0.2308, 3.056, 0.2308, 1.781, 0.2692, 1.781, 0.2692, 3.056, 0.3077, 3.056, 0.3077, 1.781, 0.3462, 1.781, 0.3462, 3.056, 0.3846, 3.056, 0.3846, 1.781, 0.4231, 1.781, 0.4231, 3.056, 0.4615, 3.056, 0.4615, 1.781, 0.5, 1.781, 0.5, 3.056, 0.5385, 3.056, 0.5385, 1.781, 0.5769, 1.781, 0.5769, 3.056, 0.6154, 3.056, 0.6154, 1.781, 0.6538, 1.781, 0.6538, 3.056, 0.6923, 3.056, 0.6923, 1.781, 0.7308, 1.781, 0.7308, 3.056, 0.7692, 3.056, 0.7692, 1.781, 0.8077, 1.781, 0.8077, 3.056, 0.8462, 3.056, 0.8462, 1.781, 0.8846, 1.781, 0.8846, 3.056, 0.9231, 3.056, 0.9231, 1.781, 0.9615, 1.781, 0.9615, 3.056, 1.0, 3.056, 1.0, 1.781, 0.03846, 3.056, 0.03846, 4.216, 0.07692, 4.216, 0.07692, 3.056, 0.1154, 3.056, 0.1154, 4.216, 0.1538, 4.216, 0.1538, 3.056, 0.1923, 3.056, 0.1923, 4.216, 0.2308, 4.216, 0.2308, 3.056, 0.2692, 3.056, 0.2692, 4.216, 0.3077, 4.216, 0.3077, 3.056, 0.3462, 3.056, 0.3462, 4.216, 0.3846, 4.216, 0.3846, 3.056, 0.4231, 3.056, 0.4231, 4.216, 0.4615, 4.216, 0.4615, 3.056, 0.5, 3.056, 0.5, 4.216, 0.5385, 4.216, 0.5385, 3.056, 0.5769, 3.056, 0.5769, 4.216, 0.6154, 4.216, 0.6154, 3.056, 0.6538, 3.056, 0.6538, 4.216, 0.6923, 4.216, 0.6923, 3.056, 0.7308, 3.056, 0.7308, 4.216, 0.7692, 4.216, 0.7692, 3.056, 0.8077, 3.056, 0.8077, 4.216, 0.8462, 4.216, 0.8462, 3.056, 0.8846, 3.056, 0.8846, 4.216, 0.9231, 4.216, 0.9231, 3.056, 0.9615, 3.056, 0.9615, 4.216, 1.0, 4.216, 1.0, 3.056, 0.03846, 4.216, 0.03846, 5.049, 0.07692, 5.049, 0.07692, 4.216, 0.1154, 4.216, 0.1154, 5.049, 0.1538, 5.049, 0.1538, 4.216, 0.1923, 4.216, 0.1923, 5.049, 0.2308, 5.049, 0.2308, 4.216, 0.2692, 4.216, 0.2692, 5.049, 0.3077, 5.049, 0.3077, 4.216, 0.3462, 4.216, 0.3462, 5.049, 0.3846, 5.049, 0.3846, 4.216, 0.4231, 4.216, 0.4231, 5.049, 0.4615, 5.049, 0.4615, 4.216, 0.5, 4.216, 0.5, 5.049, 0.5385, 5.049, 0.5385, 4.216, 0.5769, 4.216, 0.5769, 5.049, 0.6154, 5.049, 0.6154, 4.216, 0.6538, 4.216, 0.6538, 5.049, 0.6923, 5.049, 0.6923, 4.216, 0.7308, 4.216, 0.7308, 5.049, 0.7692, 5.049, 0.7692, 4.216, 0.8077, 4.216, 0.8077, 5.049, 0.8462, 5.049, 0.8462, 4.216, 0.8846, 4.216, 0.8846, 5.049, 0.9231, 5.049, 0.9231, 4.216, 0.9615, 4.216, 0.9615, 5.049, 1.0, 5.049, 1.0, 4.216, 0.03846, 5.049, 0.03846, 5.703, 0.07692, 5.703, 0.07692, 5.049, 0.1154, 5.049, 0.1154, 5.703, 0.1538, 5.703, 0.1538, 5.049, 0.1923, 5.049, 0.1923, 5.703, 0.2308, 5.703, 0.2308, 5.049, 0.2692, 5.049, 0.2692, 5.703, 0.3077, 5.703, 0.3077, 5.049, 0.3462, 5.049, 0.3462, 5.703, 0.3846, 5.703, 0.3846, 5.049, 0.4231, 5.049, 0.4231, 5.703, 0.4615, 5.703, 0.4615, 5.049, 0.5, 5.049, 0.5, 5.703, 0.5385, 5.703, 0.5385, 5.049, 0.5769, 5.049, 0.5769, 5.703, 0.6154, 5.703, 0.6154, 5.049, 0.6538, 5.049, 0.6538, 5.703, 0.6923, 5.703, 0.6923, 5.049, 0.7308, 5.049, 0.7308, 5.703, 0.7692, 5.703, 0.7692, 5.049, 0.8077, 5.049, 0.8077, 5.703, 0.8462, 5.703, 0.8462, 5.049, 0.8846, 5.049, 0.8846, 5.703, 0.9231, 5.703, 0.9231, 5.049, 0.9615, 5.049, 0.9615, 5.703, 1.0, 5.703, 1.0, 5.049, 0.03846, 5.703, 0.03846, 6.585, 0.07692, 6.585, 0.07692, 5.703, 0.1154, 5.703, 0.1154, 6.585, 0.1538, 6.585, 0.1538, 5.703, 0.1923, 5.703, 0.1923, 6.585, 0.2308, 6.585, 0.2308, 5.703, 0.2692, 5.703, 0.2692, 6.585, 0.3077, 6.585, 0.3077, 5.703, 0.3462, 5.703, 0.3462, 6.585, 0.3846, 6.585, 0.3846, 5.703, 0.4231, 5.703, 0.4231, 6.585, 0.4615, 6.585, 0.4615, 5.703, 0.5, 5.703, 0.5, 6.585, 0.5385, 6.585, 0.5385, 5.703, 0.5769, 5.703, 0.5769, 6.585, 0.6154, 6.585, 0.6154, 5.703, 0.6538, 5.703, 0.6538, 6.585, 0.6923, 6.585, 0.6923, 5.703, 0.7308, 5.703, 0.7308, 6.585, 0.7692, 6.585, 0.7692, 5.703, 0.8077, 5.703, 0.8077, 6.585, 0.8462, 6.585, 0.8462, 5.703, 0.8846, 5.703, 0.8846, 6.585, 0.9231, 6.585, 0.9231, 5.703, 0.9615, 5.703, 0.9615, 6.585, 1.0, 6.585, 1.0, 5.703, 0.03846, 6.585, 0.03846, 7.697, 0.07692, 7.697, 0.07692, 6.585, 0.1154, 6.585, 0.1154, 7.697, 0.1538, 7.697, 0.1538, 6.585, 0.1923, 6.585, 0.1923, 7.697, 0.2308, 7.697, 0.2308, 6.585, 0.2692, 6.585, 0.2692, 7.697, 0.3077, 7.697, 0.3077, 6.585, 0.3462, 6.585, 0.3462, 7.697, 0.3846, 7.697, 0.3846, 6.585, 0.4231, 6.585, 0.4231, 7.697, 0.4615, 7.697, 0.4615, 6.585, 0.5, 6.585, 0.5, 7.697, 0.5385, 7.697, 0.5385, 6.585, 0.5769, 6.585, 0.5769, 7.697, 0.6154, 7.697, 0.6154, 6.585, 0.6538, 6.585, 0.6538, 7.697, 0.6923, 7.697, 0.6923, 6.585, 0.7308, 6.585, 0.7308, 7.697, 0.7692, 7.697, 0.7692, 6.585, 0.8077, 6.585, 0.8077, 7.697, 0.8462, 7.697, 0.8462, 6.585, 0.8846, 6.585, 0.8846, 7.697, 0.9231, 7.697, 0.9231, 6.585, 0.9615, 6.585, 0.9615, 7.697, 1.0, 7.697, 1.0, 6.585, 0.03846, 7.697, 0.03846, 8.546, 0.07692, 8.546, 0.07692, 7.697, 0.1154, 7.697, 0.1154, 8.546, 0.1538, 8.546, 0.1538, 7.697, 0.1923, 7.697, 0.1923, 8.546, 0.2308, 8.546, 0.2308, 7.697, 0.2692, 7.697, 0.2692, 8.546, 0.3077, 8.546, 0.3077, 7.697, 0.3462, 7.697, 0.3462, 8.546, 0.3846, 8.546, 0.3846, 7.697, 0.4231, 7.697, 0.4231, 8.546, 0.4615, 8.546, 0.4615, 7.697, 0.5, 7.697, 0.5, 8.546, 0.5385, 8.546, 0.5385, 7.697, 0.5769, 7.697, 0.5769, 8.546, 0.6154, 8.546, 0.6154, 7.697, 0.6538, 7.697, 0.6538, 8.546, 0.6923, 8.546, 0.6923, 7.697, 0.7308, 7.697, 0.7308, 8.546, 0.7692, 8.546, 0.7692, 7.697, 0.8077, 7.697, 0.8077, 8.546, 0.8462, 8.546, 0.8462, 7.697, 0.8846, 7.697, 0.8846, 8.546, 0.9231, 8.546, 0.9231, 7.697, 0.9615, 7.697, 0.9615, 8.546, 1.0, 8.546, 1.0, 7.697, 0.03846, 8.546, 0.03846, 9.527, 0.07692, 9.527, 0.07692, 8.546, 0.1154, 8.546, 0.1154, 9.527, 0.1538, 9.527, 0.1538, 8.546, 0.1923, 8.546, 0.1923, 9.527, 0.2308, 9.527, 0.2308, 8.546, 0.2692, 8.546, 0.2692, 9.527, 0.3077, 9.527, 0.3077, 8.546, 0.3462, 8.546, 0.3462, 9.527, 0.3846, 9.527, 0.3846, 8.546, 0.4231, 8.546, 0.4231, 9.527, 0.4615, 9.527, 0.4615, 8.546, 0.5, 8.546, 0.5, 9.527, 0.5385, 9.527, 0.5385, 8.546, 0.5769, 8.546, 0.5769, 9.527, 0.6154, 9.527, 0.6154, 8.546, 0.6538, 8.546, 0.6538, 9.527, 0.6923, 9.527, 0.6923, 8.546, 0.7308, 8.546, 0.7308, 9.527, 0.7692, 9.527, 0.7692, 8.546, 0.8077, 8.546, 0.8077, 9.527, 0.8462, 9.527, 0.8462, 8.546, 0.8846, 8.546, 0.8846, 9.527, 0.9231, 9.527, 0.9231, 8.546, 0.9615, 8.546, 0.9615, 9.527, 1.0, 9.527, 1.0, 8.546, 0.9615, 7.697, 0.9615, 8.546, 0.9615, 8.546, 0.9615, 7.697, 0.8077, 4.216, 0.8077, 5.049, 0.8077, 5.049, 0.8077, 4.216, 0.6538, 0.03268, 0.6538, 0.7844, 0.6538, 0.7844, 0.6538, 0.03268, 0.03846, 8.546, 0.03846, 9.527, 0.03846, 9.527, 0.03846, 8.546, 0.8462, 5.049, 0.8462, 4.216, 0.8462, 4.216, 0.8462, 5.049, 0.6923, 0.7844, 0.6923, 0.03268, 0.6923, 0.03268, 0.6923, 0.7844, 0.9231, 0.03268, 0.8846, 0.03268, 0.8846, 0.03268, 0.9231, 0.03268, 0.6154, 0.03268, 0.5769, 0.03268, 0.5769, 0.03268, 0.6154, 0.03268, 0.07692, 9.527, 0.07692, 8.546, 0.07692, 8.546, 0.07692, 9.527, 0.3077, 0.03268, 0.2692, 0.03268, 0.2692, 0.03268, 0.3077, 0.03268, 0.8846, 4.216, 0.8846, 5.049, 0.8846, 5.049, 0.8846, 4.216, 0.7308, 0.03268, 0.7308, 0.7844, 0.7308, 0.7844, 0.7308, 0.03268, 0.1154, 8.546, 0.1154, 9.527, 0.1154, 9.527, 0.1154, 8.546, 0.0, 0.7844, 0.0, 0.03268, 0.0, 0.03268, 0.0, 0.7844, 0.9231, 5.049, 0.9231, 4.216, 0.9231, 4.216, 0.9231, 5.049, 0.7692, 0.7844, 0.7692, 0.03268, 0.7692, 0.03268, 0.7692, 0.7844, 0.1538, 9.527, 0.1538, 8.546, 0.1538, 8.546, 0.1538, 9.527, 0.0, 1.781, 0.0, 0.7844, 0.0, 0.7844, 0.0, 1.781, 0.9615, 4.216, 0.9615, 5.049, 0.9615, 5.049, 0.9615, 4.216, 0.8077, 0.03268, 0.8077, 0.7844, 0.8077, 0.7844, 0.8077, 0.03268, 0.1923, 8.546, 0.1923, 9.527, 0.1923, 9.527, 0.1923, 8.546, 0.0, 3.056, 0.0, 1.781, 0.0, 1.781, 0.0, 3.056, 0.03846, 5.049, 0.03846, 5.703, 0.03846, 5.703, 0.03846, 5.049, 0.8462, 0.7844, 0.8462, 0.03268, 0.8462, 0.03268, 0.8462, 0.7844, 0.2308, 9.527, 0.2308, 8.546, 0.2308, 8.546, 0.2308, 9.527, 0.0, 4.216, 0.0, 3.056, 0.0, 3.056, 0.0, 4.216, 0.07692, 5.703, 0.07692, 5.049, 0.07692, 5.049, 0.07692, 5.703, 0.8846, 0.03268, 0.8846, 0.7844, 0.8846, 0.7844, 0.8846, 0.03268, 0.2692, 8.546, 0.2692, 9.527, 0.2692, 9.527, 0.2692, 8.546, 0.1154, 5.049, 0.1154, 5.703, 0.1154, 5.703, 0.1154, 5.049, 0.0, 5.049, 0.0, 4.216, 0.0, 4.216, 0.0, 5.049, 0.9231, 0.7844, 0.9231, 0.03268, 0.9231, 0.03268, 0.9231, 0.7844, 0.3077, 9.527, 0.3077, 8.546, 0.3077, 8.546, 0.3077, 9.527, 0.1538, 5.703, 0.1538, 5.049, 0.1538, 5.049, 0.1538, 5.703, 0.0, 5.703, 0.0, 5.049, 0.0, 5.049, 0.0, 5.703, 0.9615, 0.03268, 0.9615, 0.7844, 0.9615, 0.7844, 0.9615, 0.03268, 0.3462, 8.546, 0.3462, 9.527, 0.3462, 9.527, 0.3462, 8.546, 0.1923, 5.049, 0.1923, 5.703, 0.1923, 5.703, 0.1923, 5.049, 0.0, 6.585, 0.0, 5.703, 0.0, 5.703, 0.0, 6.585, 0.03846, 0.7844, 0.03846, 1.781, 0.03846, 1.781, 0.03846, 0.7844, 0.3846, 9.527, 0.3846, 8.546, 0.3846, 8.546, 0.3846, 9.527, 0.2308, 5.703, 0.2308, 5.049, 0.2308, 5.049, 0.2308, 5.703, 0.0, 7.697, 0.0, 6.585, 0.0, 6.585, 0.0, 7.697, 0.07692, 1.781, 0.07692, 0.7844, 0.07692, 0.7844, 0.07692, 1.781, 0.4231, 8.546, 0.4231, 9.527, 0.4231, 9.527, 0.4231, 8.546, 0.2692, 5.049, 0.2692, 5.703, 0.2692, 5.703, 0.2692, 5.049, 0.0, 8.546, 0.0, 7.697, 0.0, 7.697, 0.0, 8.546, 0.1154, 0.7844, 0.1154, 1.781, 0.1154, 1.781, 0.1154, 0.7844, 0.0, 0.0, 0.0, 0.0, 0.0, 0.0, 0.0, 0.0, 0.0, 0.0, 0.0, 0.0, 0.0, 0.0, 0.0, 0.0, 0.4615, 9.527, 0.4615, 8.546, 0.4615, 8.546, 0.4615, 9.527, 0.0, 0.0, 0.0, 0.0, 0.0, 0.0, 0.0, 0.0, 0.3077, 5.703, 0.3077, 5.049, 0.3077, 5.049, 0.3077, 5.703, 0.0, 9.527, 0.0, 8.546, 0.0, 8.546, 0.0, 9.527, 0.1538, 1.781, 0.1538, 0.7844, 0.1538, 0.7844, 0.1538, 1.781, 0.5, 8.546, 0.5, 9.527, 0.5, 9.527, 0.5, 8.546, 0.3462, 5.049, 0.3462, 5.703, 0.3462, 5.703, 0.3462, 5.049, 0.1923, 0.7844, 0.1923, 1.781, 0.1923, 1.781, 0.1923, 0.7844, 0.5385, 9.527, 0.5385, 8.546, 0.5385, 8.546, 0.5385, 9.527, 0.3846, 5.703, 0.3846, 5.049, 0.3846, 5.049, 0.3846, 5.703, 0.2308, 1.781, 0.2308, 0.7844, 0.2308, 0.7844, 0.2308, 1.781, 0.5769, 8.546, 0.5769, 9.527, 0.5769, 9.527, 0.5769, 8.546, 0.4231, 5.049, 0.4231, 5.703, 0.4231, 5.703, 0.4231, 5.049, 0.2692, 0.7844, 0.2692, 1.781, 0.2692, 1.781, 0.2692, 0.7844, 0.6154, 9.527, 0.6154, 8.546, 0.6154, 8.546, 0.6154, 9.527, 0.4615, 5.703, 0.4615, 5.049, 0.4615, 5.049, 0.4615, 5.703, 0.3077, 1.781, 0.3077, 0.7844, 0.3077, 0.7844, 0.3077, 1.781, 0.6538, 8.546, 0.6538, 9.527, 0.6538, 9.527, 0.6538, 8.546, 0.5, 5.049, 0.5, 5.703, 0.5, 5.703, 0.5, 5.049, 0.3462, 0.7844, 0.3462, 1.781, 0.3462, 1.781, 0.3462, 0.7844, 0.6923, 9.527, 0.6923, 8.546, 0.6923, 8.546, 0.6923, 9.527, 0.5385, 5.703, 0.5385, 5.049, 0.5385, 5.049, 0.5385, 5.703, 0.3846, 1.781, 0.3846, 0.7844, 0.3846, 0.7844, 0.3846, 1.781, 0.7308, 8.546, 0.7308, 9.527, 0.7308, 9.527, 0.7308, 8.546, 0.5769, 5.049, 0.5769, 5.703, 0.5769, 5.703, 0.5769, 5.049, 0.4231, 0.7844, 0.4231, 1.781, 0.4231, 1.781, 0.4231, 0.7844, 0.7692, 9.527, 0.7692, 8.546, 0.7692, 8.546, 0.7692, 9.527, 0.6154, 5.703, 0.6154, 5.049, 0.6154, 5.049, 0.6154, 5.703, 0.4615, 1.781, 0.4615, 0.7844, 0.4615, 0.7844, 0.4615, 1.781, 0.8077, 8.546, 0.8077, 9.527, 0.8077, 9.527, 0.8077, 8.546, 0.6538, 5.049, 0.6538, 5.703, 0.6538, 5.703, 0.6538, 5.049, 0.5, 0.7844, 0.5, 1.781, 0.5, 1.781, 0.5, 0.7844, 0.8462, 9.527, 0.8462, 8.546, 0.8462, 8.546, 0.8462, 9.527, 0.6923, 5.703, 0.6923, 5.049, 0.6923, 5.049, 0.6923, 5.703, 0.5385, 1.781, 0.5385, 0.7844, 0.5385, 0.7844, 0.5385, 1.781, 0.8846, 8.546, 0.8846, 9.527, 0.8846, 9.527, 0.8846, 8.546, 0.7308, 5.049, 0.7308, 5.703, 0.7308, 5.703, 0.7308, 5.049, 0.5769, 0.7844, 0.5769, 1.781, 0.5769, 1.781, 0.5769, 0.7844, 0.9231, 9.527, 0.9231, 8.546, 0.9231, 8.546, 0.9231, 9.527, 0.7692, 5.703, 0.7692, 5.049, 0.7692, 5.049, 0.7692, 5.703, 0.6154, 1.781, 0.6154, 0.7844, 0.6154, 0.7844, 0.6154, 1.781, 0.9615, 8.546, 0.9615, 9.527, 0.9615, 9.527, 0.9615, 8.546, 0.8077, 5.049, 0.8077, 5.703, 0.8077, 5.703, 0.8077, 5.049, 0.6538, 0.7844, 0.6538, 1.781, 0.6538, 1.781, 0.6538, 0.7844, 0.8462, 5.703, 0.8462, 5.049, 0.8462, 5.049, 0.8462, 5.703, 0.6923, 1.781, 0.6923, 0.7844, 0.6923, 0.7844, 0.6923, 1.781, 0.8846, 5.049, 0.8846, 5.703, 0.8846, 5.703, 0.8846, 5.049, 0.7308, 0.7844, 0.7308, 1.781, 0.7308, 1.781, 0.7308, 0.7844, 1.0, 0.03268, 0.9615, 0.03268, 0.9615, 0.03268, 1.0, 0.03268, 0.6923, 0.03268, 0.6538, 0.03268, 0.6538, 0.03268, 0.6923, 0.03268, 0.3846, 0.03268, 0.3462, 0.03268, 0.3462, 0.03268, 0.3846, 0.03268, 0.9231, 5.703, 0.9231, 5.049, 0.9231, 5.049, 0.9231, 5.703, 0.07692, 0.03268, 0.03846, 0.03268, 0.03846, 0.03268, 0.07692, 0.03268, 0.7692, 1.781, 0.7692, 0.7844, 0.7692, 0.7844, 0.7692, 1.781, 0.9615, 5.049, 0.9615, 5.703, 0.9615, 5.703, 0.9615, 5.049, 0.8077, 0.7844, 0.8077, 1.781, 0.8077, 1.781, 0.8077, 0.7844, 0.03846, 5.703, 0.03846, 6.585, 0.03846, 6.585, 0.03846, 5.703, 0.8462, 1.781, 0.8462, 0.7844, 0.8462, 0.7844, 0.8462, 1.781, 0.07692, 6.585, 0.07692, 5.703, 0.07692, 5.703, 0.07692, 6.585, 0.8846, 0.7844, 0.8846, 1.781, 0.8846, 1.781, 0.8846, 0.7844, 0.1154, 5.703, 0.1154, 6.585, 0.1154, 6.585, 0.1154, 5.703, 0.9231, 1.781, 0.9231, 0.7844, 0.9231, 0.7844, 0.9231, 1.781, 0.1538, 6.585, 0.1538, 5.703, 0.1538, 5.703, 0.1538, 6.585, 0.9615, 0.7844, 0.9615, 1.781, 0.9615, 1.781, 0.9615, 0.7844, 0.1923, 5.703, 0.1923, 6.585, 0.1923, 6.585, 0.1923, 5.703, 0.03846, 1.781, 0.03846, 3.056, 0.03846, 3.056, 0.03846, 1.781, 0.2308, 6.585, 0.2308, 5.703, 0.2308, 5.703, 0.2308, 6.585, 0.07692, 3.056, 0.07692, 1.781, 0.07692, 1.781, 0.07692, 3.056, 0.2692, 5.703, 0.2692, 6.585, 0.2692, 6.585, 0.2692, 5.703, 0.1154, 1.781, 0.1154, 3.056, 0.1154, 3.056, 0.1154, 1.781, 0.3077, 6.585, 0.3077, 5.703, 0.3077, 5.703, 0.3077, 6.585, 0.1538, 3.056, 0.1538, 1.781, 0.1538, 1.781, 0.1538, 3.056, 0.0, 0.0, 0.0, 0.0, 0.0, 0.0, 0.0, 0.0, 0.0, 0.0, 0.0, 0.0, 0.0, 0.0, 0.0, 0.0, 0.0, 0.0, 0.0, 0.0, 0.0, 0.0, 0.0, 0.0, 0.3462, 5.703, 0.3462, 6.585, 0.3462, 6.585, 0.3462, 5.703, 0.0, 0.0, 0.0, 0.0, 0.0, 0.0, 0.0, 0.0, 0.1923, 1.781, 0.1923, 3.056, 0.1923, 3.056, 0.1923, 1.781, 0.3846, 6.585, 0.3846, 5.703, 0.3846, 5.703, 0.3846, 6.585, 0.2308, 3.056, 0.2308, 1.781, 0.2308, 1.781, 0.2308, 3.056, 0.4231, 5.703, 0.4231, 6.585, 0.4231, 6.585, 0.4231, 5.703, 0.2692, 1.781, 0.2692, 3.056, 0.2692, 3.056, 0.2692, 1.781, 0.4615, 6.585, 0.4615, 5.703, 0.4615, 5.703, 0.4615, 6.585, 0.3077, 3.056, 0.3077, 1.781, 0.3077, 1.781, 0.3077, 3.056, 0.5, 5.703, 0.5, 6.585, 0.5, 6.585, 0.5, 5.703, 0.3462, 1.781, 0.3462, 3.056, 0.3462, 3.056, 0.3462, 1.781, 0.5385, 6.585, 0.5385, 5.703, 0.5385, 5.703, 0.5385, 6.585, 0.3846, 3.056, 0.3846, 1.781, 0.3846, 1.781, 0.3846, 3.056, 0.5769, 5.703, 0.5769, 6.585, 0.5769, 6.585, 0.5769, 5.703, 0.4231, 1.781, 0.4231, 3.056, 0.4231, 3.056, 0.4231, 1.781, 0.6154, 6.585, 0.6154, 5.703, 0.6154, 5.703, 0.6154, 6.585, 0.4615, 3.056, 0.4615, 1.781, 0.4615, 1.781, 0.4615, 3.056, 0.6538, 5.703, 0.6538, 6.585, 0.6538, 6.585, 0.6538, 5.703, 0.5, 1.781, 0.5, 3.056, 0.5, 3.056, 0.5, 1.781, 0.6923, 6.585, 0.6923, 5.703, 0.6923, 5.703, 0.6923, 6.585, 0.5385, 3.056, 0.5385, 1.781, 0.5385, 1.781, 0.5385, 3.056, 0.7308, 5.703, 0.7308, 6.585, 0.7308, 6.585, 0.7308, 5.703, 0.5769, 1.781, 0.5769, 3.056, 0.5769, 3.056, 0.5769, 1.781, 0.7692, 6.585, 0.7692, 5.703, 0.7692, 5.703, 0.7692, 6.585, 0.6154, 3.056, 0.6154, 1.781, 0.6154, 1.781, 0.6154, 3.056, 0.8077, 5.703, 0.8077, 6.585, 0.8077, 6.585, 0.8077, 5.703, 0.6538, 1.781, 0.6538, 3.056, 0.6538, 3.056, 0.6538, 1.781, 0.8462, 6.585, 0.8462, 5.703, 0.8462, 5.703, 0.8462, 6.585, 0.6923, 3.056, 0.6923, 1.781, 0.6923, 1.781, 0.6923, 3.056, 0.8846, 5.703, 0.8846, 6.585, 0.8846, 6.585, 0.8846, 5.703, 0.7308, 1.781, 0.7308, 3.056, 0.7308, 3.056, 0.7308, 1.781])
me_cube_001.update()

# ---- objects
ob_cube = bpy.data.objects.new('Cube', me_cube_001)

# ---- transforms, parenting, visibility, modifiers, constraints
ob_cube.location = (0.0, 0.0, 0.0)
_m = ob_cube.modifiers.new('Solidify', 'SOLIDIFY')
_m.thickness = 0.03
_m = ob_cube.modifiers.new('Subdivision', 'SUBSURF')
_m.levels = 4

# ---- collection membership
col_collection.objects.link(ob_cube)

# ---- scene / render settings (as saved in the file)
scene.frame_start = 1; scene.frame_end = 250; scene.frame_set(1)
scene.render.engine = 'BLENDER_EEVEE_NEXT'
bpy.context.view_layer.update()

# ---- added for rendering (the .blend has no active camera and no usable light): camera, sun
cam_auto = bpy.data.cameras.new('AutoCamera')
cam_auto.lens = 50.0
cam_auto.sensor_width = 36.0
cam_auto.clip_end = 1000.0
ob_auto_camera = bpy.data.objects.new('AutoCamera', cam_auto)
scene.collection.objects.link(ob_auto_camera)
ob_auto_camera.location = (12.7901, -15.3469, 14.9282)
ob_auto_camera.rotation_euler = (1.09748, -7.21219e-08, 0.694738)
scene.camera = ob_auto_camera
light_auto_sun = bpy.data.lights.new('AutoSun', 'SUN')
light_auto_sun.energy = 3.0
light_auto_sun.angle = 0.0523599
ob_auto_sun = bpy.data.objects.new('AutoSun', light_auto_sun)
scene.collection.objects.link(ob_auto_sun)
ob_auto_sun.rotation_euler = (0.872665, 0.174533, 0.523599)
bpy.context.view_layer.update()
